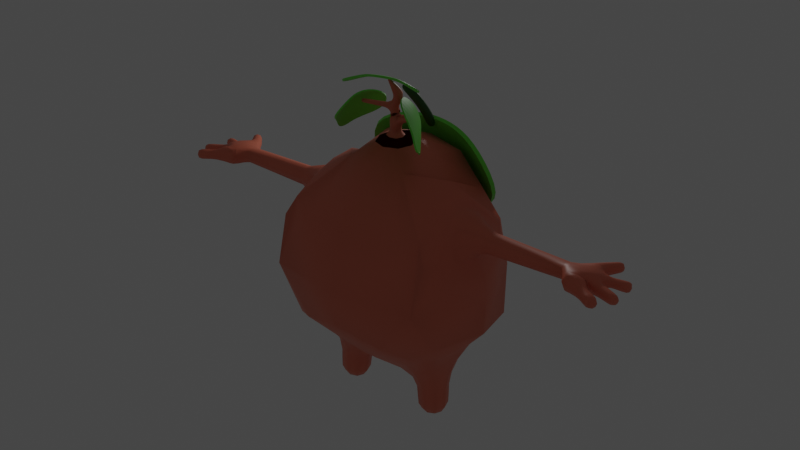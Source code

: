 # Source: char8.blend  (saved by Blender 3.3.6; exported with 4.5.12 LTS)
import bpy
from mathutils import Matrix  # noqa: F401  (used for matrix-valued properties, if any)

bpy.ops.wm.read_factory_settings(use_empty=True)
scene = bpy.context.scene
scene.name = 'Scene'

# ---- collections
col_collection = bpy.data.collections.new('Collection'); scene.collection.children.link(col_collection)

# ---- materials (node trees are filled in below, after node groups)
mat_material = bpy.data.materials.new('Material')
mat_material.alpha_threshold = 0.0
mat_material.use_transparent_shadow = False
mat_material.roughness = 0.5
mat_material.line_color = (0.0, 0.0, 0.0, 1.0)
mat_material_002 = bpy.data.materials.new('Material.002')
mat_material_002.use_transparent_shadow = False
mat_material_003 = bpy.data.materials.new('Material.003')
mat_material_003.use_transparent_shadow = False
mat_material_001 = bpy.data.materials.new('Material.001')
mat_material_001.use_transparent_shadow = False

# ---- material node trees
mat_material.use_nodes = True; mat_material.node_tree.nodes.clear()
_N = mat_material.node_tree.nodes; _L = mat_material.node_tree.links
n0 = _N.new('ShaderNodeOutputMaterial'); n0.name = 'Material Output'; n0.location = (300, 300)
n1 = _N.new('ShaderNodeBsdfPrincipled'); n1.name = 'Principled BSDF'; n1.location = (10, 300)
n1.distribution = 'GGX'
n1.subsurface_method = 'RANDOM_WALK_SKIN'
n1.inputs[0].default_value = (0.8, 0.2009, 0.1176, 1.0)
n1.inputs[3].default_value = 1.45
n1.inputs[27].default_value = (0.0, 0.0, 0.0, 1.0)
n1.inputs[28].default_value = 1.0
_L.new(n1.outputs[0], n0.inputs[0])
n0.is_active_output = True
mat_material_002.use_nodes = True; mat_material_002.node_tree.nodes.clear()
_N = mat_material_002.node_tree.nodes; _L = mat_material_002.node_tree.links
n0 = _N.new('ShaderNodeBsdfPrincipled'); n0.name = 'Principled BSDF'; n0.location = (10, 300)
n0.distribution = 'GGX'
n0.subsurface_method = 'RANDOM_WALK_SKIN'
n0.inputs[0].default_value = (0.171, 0.8, 0.05862, 1.0)
n0.inputs[3].default_value = 1.45
n0.inputs[27].default_value = (0.0, 0.0, 0.0, 1.0)
n0.inputs[28].default_value = 1.0
n1 = _N.new('ShaderNodeOutputMaterial'); n1.name = 'Material Output'; n1.location = (300, 300)
_L.new(n0.outputs[0], n1.inputs[0])
n1.is_active_output = True
mat_material_003.use_nodes = True; mat_material_003.node_tree.nodes.clear()
_N = mat_material_003.node_tree.nodes; _L = mat_material_003.node_tree.links
n0 = _N.new('ShaderNodeBsdfPrincipled'); n0.name = 'Principled BSDF'; n0.location = (10, 300)
n0.distribution = 'GGX'
n0.subsurface_method = 'RANDOM_WALK_SKIN'
n0.inputs[0].default_value = (0.01256, 0.09382, 0.001231, 1.0)
n0.inputs[3].default_value = 1.45
n0.inputs[27].default_value = (0.0, 0.0, 0.0, 1.0)
n0.inputs[28].default_value = 1.0
n1 = _N.new('ShaderNodeOutputMaterial'); n1.name = 'Material Output'; n1.location = (300, 300)
_L.new(n0.outputs[0], n1.inputs[0])
n1.is_active_output = True
mat_material_001.use_nodes = True; mat_material_001.node_tree.nodes.clear()
_N = mat_material_001.node_tree.nodes; _L = mat_material_001.node_tree.links
n0 = _N.new('ShaderNodeBsdfPrincipled'); n0.name = 'Principled BSDF'; n0.location = (10, 300)
n0.distribution = 'GGX'
n0.subsurface_method = 'RANDOM_WALK_SKIN'
n0.inputs[0].default_value = (0.0, 0.0, 0.0, 1.0)
n0.inputs[3].default_value = 1.45
n0.inputs[27].default_value = (0.0, 0.0, 0.0, 1.0)
n0.inputs[28].default_value = 1.0
n1 = _N.new('ShaderNodeOutputMaterial'); n1.name = 'Material Output'; n1.location = (300, 300)
_L.new(n0.outputs[0], n1.inputs[0])
n1.is_active_output = True

# ---- world
world_world = bpy.data.worlds.new('World'); scene.world = world_world
world_world.use_nodes = True; world_world.node_tree.nodes.clear()
_N = world_world.node_tree.nodes; _L = world_world.node_tree.links
n0 = _N.new('ShaderNodeOutputWorld'); n0.name = 'World Output'; n0.location = (300, 300)
n1 = _N.new('ShaderNodeBackground'); n1.name = 'Background'; n1.location = (10, 300)
n1.inputs[0].default_value = (0.05088, 0.05088, 0.05088, 1.0)
_L.new(n1.outputs[0], n0.inputs[0])
n0.is_active_output = True
world_world.color = (0.05088, 0.05088, 0.05088)
world_world.use_sun_shadow = False
world_world.sun_shadow_jitter_overblur = 0.0

# ---- lights
light_point = bpy.data.lights.new('Point', 'POINT')
light_point.transmission_factor = 0.0
light_point.energy = 140.4
light_point.shadow_soft_size = 0.25
light_point.shadow_maximum_resolution = 0.006
light_point.use_absolute_resolution = True

# ---- meshes
me_cube = bpy.data.meshes.new('Cube')
me_cube.from_pydata([(0.661, 0.1039, -1.063), (0.6593, -0.146, -1.056), (0.9089, -0.1473, -1.042), (0.9106, 0.1026, -1.049), (2.887, 0.103, 2.003), (2.89, -0.1065, 2.005), (2.886, -0.1173, 2.178), (2.905, 0.07086, 2.186), (1.72, 0.1123, 1.967), (1.72, -0.1123, 1.967), (1.722, -0.1123, 2.192), (1.722, 0.1123, 2.192), (0.5298, 0.199, -0.5142), (0.5278, -0.2092, -0.5074), (0.9489, -0.2112, -0.4408), (0.9512, 0.197, -0.4477), (0.139, 0.6515, -0.1451), (0.139, -0.6061, -0.1232), (1.179, -0.4567, 0.1858), (1.182, 0.5139, 0.1677), (1.306, 1.014, 1.197), (1.244, -1.145, 1.221), (0.6681, 0.6505, 2.938), (0.4736, -0.4085, 2.893), (3.33, -0.148, 1.978), (3.037, -0.233, 1.985), (3.045, -0.2525, 2.24), (3.29, -0.05839, 2.237), (3.438, -0.04789, 2.014), (3.332, -0.1971, 2.17), (3.422, -0.06258, 2.159), (3.406, 0.1856, 2.008), (3.437, 0.05694, 2.002), (3.445, 0.06093, 2.129), (3.414, 0.1889, 2.112), (3.086, 0.2407, 1.985), (3.282, 0.2167, 1.989), (3.286, 0.2301, 2.156), (3.11, 0.259, 2.164), (3.38, -0.3282, 2.041), (3.296, -0.4234, 2.042), (3.3, -0.4208, 2.172), (3.384, -0.3254, 2.169), (3.616, -0.4854, 2.047), (3.569, -0.5668, 2.05), (3.573, -0.5659, 2.144), (3.62, -0.4846, 2.141), (3.763, -0.2009, 2.023), (3.738, -0.274, 2.022), (3.742, -0.2762, 2.099), (3.766, -0.2031, 2.1), (3.69, 0.2567, 1.988), (3.713, 0.1765, 1.989), (3.721, 0.1792, 2.072), (3.698, 0.2593, 2.071), (3.376, 0.5819, 2.045), (3.432, 0.5337, 2.046), (3.429, 0.5319, 2.12), (3.373, 0.5801, 2.119), (0.6067, 0.1528, -0.8285), (0.6044, -0.1804, -0.8192), (0.9373, -0.1822, -0.8038), (0.9396, 0.151, -0.8131), (1.416, 0.382, 1.777), (1.1, -0.3646, 1.723), (1.127, -0.4261, 2.439), (1.139, 0.355, 2.403), (3.511, -0.4107, 2.039), (3.451, -0.5123, 2.042), (3.456, -0.5111, 2.16), (3.516, -0.4096, 2.157), (3.545, -0.107, 2.015), (3.504, -0.2147, 2.012), (3.509, -0.2181, 2.13), (3.55, -0.1102, 2.132), (3.673, -0.1544, 2.013), (3.639, -0.2566, 2.012), (3.644, -0.2597, 2.119), (3.678, -0.1575, 2.121), (3.503, 0.2106, 2.0), (3.531, 0.1159, 2.0), (3.54, 0.1191, 2.098), (3.512, 0.2137, 2.098), (3.604, 0.2436, 1.985), (3.634, 0.1417, 1.986), (3.643, 0.1451, 2.091), (3.614, 0.247, 2.091), (3.223, 0.4404, 2.011), (3.322, 0.3666, 2.012), (3.318, 0.3646, 2.137), (3.219, 0.4384, 2.136), (3.31, 0.5314, 2.024), (3.393, 0.4607, 2.026), (3.389, 0.458, 2.134), (3.306, 0.5288, 2.133), (3.292, -0.2348, 2.012), (3.102, -0.3375, 2.008), (3.105, -0.3293, 2.218), (3.294, -0.2273, 2.207), (1.323, 0.2681, 2.284), (1.323, -0.2568, 2.288), (1.416, -0.3252, 1.79), (1.287, -0.7167, 0.506), (1.598, 0.07834, 1.073), (1.318, 0.03121, 0.2401), (1.377, 0.8849, 0.4414), (0.7808, 0.6886, 0.005395), (0.6928, 1.334, 0.1116), (-7.451e-09, 1.693, 1.198), (0.0, -1.402, 1.308), (0.6926, -1.137, 0.5105), (0.7784, -0.6409, 0.02843), (0.7327, 1.24, 1.685), (1.253, 0.8638, 1.974), (0.0, 0.8201, 2.97), (0.9172, 0.1322, 2.719), (0.5499, 0.2641, 2.96), (0.0, -0.587, 2.893), (3.011, 0.1499, 2.171), (1.28, -0.9288, 1.928), (1.081, -0.0688, 2.547), (0.9957, -0.4564, 2.539), (0.846, -0.9925, 2.024), (1.37, -0.4065, 2.041), (1.513, -0.009894, 1.77), (1.37, 0.4406, 2.029), (2.888, 0.1399, 2.086), (3.071, 0.3021, 2.072), (2.979, 0.1525, 1.997), (3.06, -0.001392, 1.958), (1.306, 0.001418, 2.38), (2.962, -0.1601, 2.001), (2.888, -0.001935, 1.973), (2.89, -0.1466, 2.092), (2.882, -0.03609, 2.211), (2.954, -0.187, 2.2), (2.985, -0.07992, 2.237), (3.173, -0.1522, 2.252), (1.47, -0.6098, 1.594), (3.175, 0.07516, 2.222), (3.306, 0.2545, 2.069), (3.19, 0.2192, 1.966), (3.206, 0.2545, 2.182), (3.296, 0.09099, 2.205), (1.198, -0.3298, 2.385), (1.417, 0.6773, 1.58), (3.001, -0.2924, 2.111), (3.285, 0.04046, 1.965), (3.171, -0.1797, 1.955), (3.354, -0.1962, 2.075), (1.182, 0.377, 2.286), (3.203, -0.2339, 2.235), (3.374, -0.1432, 2.186), (3.355, -0.09892, 2.214), (3.43, -0.00199, 2.141), (3.386, -0.0005708, 2.191), (3.43, 0.1281, 2.138), (3.353, 0.19, 2.132), (3.405, 0.2103, 2.059), (3.349, 0.1847, 2.003), (3.42, 0.123, 1.987), (3.384, -0.01573, 1.978), (3.406, -0.09719, 1.982), (3.427, -0.002866, 2.012), (3.448, -0.0303, 2.079), (3.458, 0.0585, 2.062), (3.2, -0.2768, 2.25), (3.068, -0.3526, 2.114), (3.197, -0.2876, 1.972), (3.329, -0.2118, 2.109), (3.066, -0.3084, 2.225), (3.287, -0.2112, 2.193), (3.062, -0.3126, 1.999), (3.283, -0.2114, 1.998), (3.6, -0.5311, 2.038), (3.573, -0.5804, 2.097), (3.605, -0.53, 2.153), (3.632, -0.4807, 2.094), (0.6338, -0.02141, -1.078), (0.7849, -0.1745, -1.065), (0.9381, -0.02298, -1.061), (0.787, 0.1301, -1.074), (3.774, -0.1965, 2.061), (3.761, -0.2422, 2.107), (3.744, -0.2852, 2.06), (3.757, -0.2395, 2.014), (3.697, 0.2687, 2.029), (3.716, 0.2213, 2.08), (3.726, 0.1706, 2.03), (3.707, 0.218, 1.979), (3.373, 0.5904, 2.082), (3.405, 0.5602, 2.128), (3.44, 0.5322, 2.083), (3.408, 0.5624, 2.038), (0.6219, 0.1412, -0.9769), (0.6197, -0.1777, -0.9676), (0.5431, -0.01349, -0.8268), (0.9383, -0.1794, -0.9505), (0.7705, -0.2438, -0.8098), (0.9405, 0.1396, -0.9597), (1.001, -0.01595, -0.8056), (0.7735, 0.2144, -0.8225), (0.5905, 0.1621, -0.6686), (0.5883, -0.1805, -0.6603), (0.4499, -0.004708, -0.5233), (0.9324, -0.1824, -0.6429), (0.738, -0.2867, -0.4728), (0.9346, 0.1602, -0.6511), (1.029, -0.007438, -0.4317), (0.7409, 0.2746, -0.4822), (1.522, 0.1852, 1.907), (1.72, 0.0, 1.925), (1.522, -0.1781, 1.908), (1.721, -0.1544, 2.08), (1.514, -0.1696, 2.245), (1.722, 0.0, 2.234), (1.514, 0.171, 2.245), (1.721, 0.1544, 2.08), (0.3806, 0.3053, -0.3666), (0.3791, -0.3052, -0.3596), (0.139, 0.002681, -0.3453), (1.014, -0.2955, -0.1633), (1.017, 0.2954, -0.1705), (0.2108, 0.2225, 3.15), (0.2084, -0.1701, 3.106), (3.328, -0.2768, 2.028), (3.337, -0.3763, 2.017), (3.191, -0.3753, 2.026), (3.283, -0.44, 2.108), (3.195, -0.3697, 2.196), (3.343, -0.3726, 2.195), (3.331, -0.2709, 2.193), (3.398, -0.309, 2.105), (3.442, -0.3719, 2.043), (3.48, -0.4617, 2.019), (3.381, -0.4687, 2.046), (3.442, -0.5307, 2.102), (3.385, -0.4674, 2.162), (3.487, -0.4602, 2.181), (3.447, -0.3706, 2.158), (3.525, -0.3911, 2.097), (3.579, -0.4506, 2.037), (3.52, -0.5522, 2.04), (3.525, -0.5511, 2.158), (3.584, -0.4495, 2.154), (3.481, -0.08128, 2.015), (3.523, -0.1602, 1.992), (3.427, -0.1897, 2.004), (3.499, -0.2366, 2.07), (3.431, -0.1972, 2.137), (3.53, -0.1648, 2.153), (3.484, -0.08601, 2.139), (3.555, -0.0884, 2.074), (3.61, -0.131, 2.015), (3.655, -0.2049, 1.992), (3.574, -0.2365, 2.013), (3.635, -0.2773, 2.065), (3.579, -0.2397, 2.125), (3.662, -0.2092, 2.14), (3.615, -0.1342, 2.126), (3.682, -0.1368, 2.067), (3.731, -0.178, 2.013), (3.699, -0.2728, 2.012), (3.704, -0.2757, 2.112), (3.736, -0.1809, 2.113), (3.456, 0.1961, 2.006), (3.515, 0.1627, 1.982), (3.484, 0.1006, 2.005), (3.541, 0.09977, 2.049), (3.493, 0.1038, 2.104), (3.528, 0.167, 2.116), (3.465, 0.1992, 2.102), (3.503, 0.2299, 2.049), (3.552, 0.2267, 1.993), (3.617, 0.192, 1.966), (3.581, 0.1285, 1.993), (3.644, 0.1243, 2.039), (3.59, 0.1317, 2.095), (3.631, 0.1967, 2.111), (3.562, 0.2299, 2.095), (3.603, 0.2644, 2.038), (3.655, 0.2576, 1.981), (3.684, 0.157, 1.981), (3.694, 0.1603, 2.086), (3.665, 0.261, 2.085), (3.165, 0.3729, 2.002), (3.273, 0.4039, 1.988), (3.288, 0.3115, 2.004), (3.339, 0.3518, 2.075), (3.286, 0.313, 2.141), (3.268, 0.4011, 2.16), (3.165, 0.375, 2.14), (3.202, 0.4532, 2.073), (3.269, 0.4896, 2.018), (3.352, 0.4966, 2.005), (3.358, 0.4147, 2.019), (3.406, 0.4461, 2.08), (3.354, 0.412, 2.136), (3.347, 0.4929, 2.154), (3.265, 0.4869, 2.134), (3.293, 0.5434, 2.078), (3.348, 0.5668, 2.032), (3.422, 0.5034, 2.033), (3.418, 0.5009, 2.131), (3.344, 0.5644, 2.129), (3.422, -0.2135, 2.07), (3.455, -0.1345, 1.987), (1.052, 1.06, 0.2533), (0.0, 1.356, -0.1037), (3.594, -0.4314, 2.095), (3.556, -0.5006, 2.178), (6.065e-08, -1.32, 0.7257), (1.041, -0.9208, 0.3727), (3.512, -0.5713, 2.099), (3.549, -0.5021, 2.016), (3.456, -0.3531, 2.1), (3.417, -0.4188, 2.182), (3.371, -0.4862, 2.105), (3.411, -0.4206, 2.023), (3.355, -0.2553, 2.11), (3.263, -0.3192, 2.226), (3.167, -0.391, 2.111), (3.259, -0.3271, 1.995), (1.018, -0.1629, 2.628), (1.126, -0.8301, 2.23), (0.0001116, -0.2507, 3.106), (0.2964, 0.02744, 3.117), (0.0, 0.3546, 3.169), (0.7115, 0.4059, -0.2681), (1.127, -2.102e-05, -0.1308), (2.939, -0.1067, 2.228), (0.7086, -0.4058, -0.2586), (0.2712, -0.0009219, -0.4076), (3.226, 0.1389, 2.209), (1.518, 0.2441, 2.076), (1.512, 0.0001772, 2.308), (1.518, -0.2398, 2.077), (1.523, 0.004076, 1.844), (3.399, -0.03948, 2.19), (3.402, -0.04513, 1.984), (0.763, 0.2254, -0.6614), (0.998, -0.01148, -0.6437), (0.7599, -0.2457, -0.6501), (0.5249, -0.008829, -0.6677), (0.7817, 0.2003, -0.9717), (0.9994, -0.02026, -0.9535), (0.7787, -0.2385, -0.959), (0.561, -0.01798, -0.9772), (1.022, 0.7356, 2.424), (3.414, 0.5707, 2.083), (3.724, 0.2233, 2.028), (3.773, -0.2456, 2.06), (1.577, 0.09575, 0.5336), (1.151, 0.01818, 2.448), (1.323, 0.7481, 1.932), (1.592, 0.05678, 1.494), (3.324, -0.1956, 2.093), (0.0, -1.214, 2.2), (1.39e-05, 1.262, 2.032), (3.172, -0.2606, 1.96), (3.024, -0.3311, 2.114), (3.179, -0.2585, 2.248), (0.7879, -0.02326, -1.106), (3.079, -0.009326, 2.233), (3.174, 0.01365, 1.956), (1.357, -0.6534, 1.961), (2.957, -0.2174, 2.101), (2.984, 0.2086, 2.079), (2.971, -0.004691, 1.967), (3.369, 0.09567, 2.174), (3.362, 0.08333, 1.978), (3.277, -0.1734, 2.228), (3.348, 0.2217, 2.065), (3.44, 0.01449, 2.071), (3.62, -0.5407, 2.095), (3.457, -0.1436, 2.162), (3.492, -0.06281, 2.078), (3.591, -0.1831, 1.993), (3.57, -0.2579, 2.068), (3.598, -0.1876, 2.146), (3.619, -0.1128, 2.071), (3.715, -0.2251, 1.994), (3.696, -0.2922, 2.062), (3.721, -0.229, 2.131), (3.74, -0.1619, 2.064), (3.468, 0.1476, 1.988), (3.495, 0.08602, 2.055), (3.481, 0.1519, 2.121), (3.455, 0.2155, 2.054), (3.565, 0.1769, 1.974), (3.591, 0.1117, 2.044), (3.578, 0.1815, 2.114), (3.552, 0.2467, 2.044), (3.668, 0.2069, 1.961), (3.695, 0.1399, 2.034), (3.682, 0.2115, 2.105), (3.655, 0.2785, 2.033), (3.228, 0.34, 1.978), (3.309, 0.3036, 2.072), (3.226, 0.3439, 2.166), (3.143, 0.3887, 2.07), (3.315, 0.4527, 1.997), (3.373, 0.3993, 2.078), (3.309, 0.4489, 2.157), (3.251, 0.5023, 2.076), (3.386, 0.536, 2.014), (3.434, 0.4907, 2.082), (3.381, 0.5327, 2.148), (3.332, 0.578, 2.081), (2.302, -0.01804, 2.222), (2.313, 0.09159, 2.189), (2.304, -0.1148, 2.185), (2.306, -0.1505, 2.086), (2.305, -0.1094, 1.986), (2.304, -0.0009677, 1.949), (2.304, 0.1077, 1.985), (2.305, 0.1472, 2.083), (0.0, 0.6515, -0.1451), (0.0, -0.6061, -0.1232), (0.0, 0.002681, -0.3453)], [], [(72, 248, 305, 247), (248, 73, 249, 305), (305, 249, 29, 149), (247, 305, 149, 24), (71, 246, 306, 245), (246, 72, 247, 306), (306, 247, 24, 162), (245, 306, 162, 28), (19, 106, 307, 105), (16, 107, 307, 106), (20, 105, 307, 107), (20, 107, 308, 108), (46, 177, 309, 244), (177, 43, 241, 309), (309, 241, 67, 240), (244, 309, 240, 70), (45, 176, 310, 243), (176, 46, 244, 310), (310, 244, 70, 238), (243, 310, 238, 69), (21, 109, 311, 110), (17, 111, 312, 110), (18, 102, 312, 111), (21, 110, 312, 102), (44, 175, 313, 242), (175, 45, 243, 313), (313, 243, 69, 236), (242, 313, 236, 68), (43, 174, 314, 241), (174, 44, 242, 314), (314, 242, 68, 234), (241, 314, 234, 67), (70, 240, 315, 239), (240, 67, 233, 315), (315, 233, 39, 232), (239, 315, 232, 42), (69, 238, 316, 237), (238, 70, 239, 316), (316, 239, 42, 230), (237, 316, 230, 41), (68, 236, 317, 235), (236, 69, 237, 317), (317, 237, 41, 228), (235, 317, 228, 40), (67, 234, 318, 233), (234, 68, 235, 318), (318, 235, 40, 226), (233, 318, 226, 39), (42, 232, 319, 231), (232, 39, 225, 319), (319, 225, 95, 169), (231, 319, 169, 98), (41, 230, 320, 229), (230, 42, 231, 320), (320, 231, 98, 166), (229, 320, 166, 97), (40, 228, 321, 227), (228, 41, 229, 321), (321, 229, 97, 167), (227, 321, 167, 96), (39, 226, 322, 225), (226, 40, 227, 322), (322, 227, 96, 168), (225, 322, 168, 95), (23, 121, 323, 115), (65, 120, 323, 121), (66, 115, 323, 120), (65, 121, 324, 119), (23, 122, 324, 121), (21, 119, 324, 122), (224, 325, 117, 23), (326, 224, 23, 116), (223, 326, 116, 22), (327, 223, 22, 114), (15, 209, 328, 222), (209, 12, 218, 328), (328, 218, 16, 106), (222, 328, 106, 19), (14, 208, 329, 221), (208, 15, 222, 329), (329, 222, 19, 104), (221, 329, 104, 18), (6, 135, 330, 134), (26, 136, 330, 135), (7, 134, 330, 136), (13, 206, 331, 219), (206, 14, 221, 331), (331, 221, 18, 111), (219, 331, 111, 17), (12, 204, 332, 218), (204, 13, 219, 332), (332, 219, 17, 220), (218, 332, 220, 16), (27, 143, 333, 139), (37, 142, 333, 143), (38, 139, 333, 142), (11, 217, 334, 216), (217, 8, 210, 334), (334, 210, 63, 125), (216, 334, 125, 99), (10, 215, 335, 214), (215, 11, 216, 335), (335, 216, 99, 130), (214, 335, 130, 100), (9, 213, 336, 212), (213, 10, 214, 336), (336, 214, 100, 123), (212, 336, 123, 101), (8, 211, 337, 210), (211, 9, 212, 337), (337, 212, 101, 124), (210, 337, 124, 63), (134, 409, 411, 6), (4, 415, 416, 126), (133, 412, 413, 5), (126, 416, 410, 7), (132, 414, 415, 4), (7, 410, 409, 134), (5, 413, 414, 132), (6, 411, 412, 133), (30, 154, 338, 153), (33, 155, 338, 154), (27, 153, 338, 155), (32, 163, 339, 161), (28, 162, 339, 163), (24, 161, 339, 162), (62, 201, 340, 207), (201, 59, 202, 340), (340, 202, 12, 209), (207, 340, 209, 15), (61, 200, 341, 205), (200, 62, 207, 341), (341, 207, 15, 208), (205, 341, 208, 14), (60, 198, 342, 203), (198, 61, 205, 342), (342, 205, 14, 206), (203, 342, 206, 13), (59, 196, 343, 202), (196, 60, 203, 343), (343, 203, 13, 204), (202, 343, 204, 12), (3, 181, 344, 199), (181, 0, 194, 344), (344, 194, 59, 201), (199, 344, 201, 62), (2, 180, 345, 197), (180, 3, 199, 345), (345, 199, 62, 200), (197, 345, 200, 61), (1, 179, 346, 195), (179, 2, 197, 346), (346, 197, 61, 198), (195, 346, 198, 60), (0, 178, 347, 194), (178, 1, 195, 347), (347, 195, 60, 196), (194, 347, 196, 59), (23, 115, 348, 116), (115, 66, 113, 348), (348, 113, 20, 112), (116, 348, 112, 22), (58, 191, 349, 190), (191, 57, 192, 349), (349, 192, 56, 193), (190, 349, 193, 55), (54, 187, 350, 186), (187, 53, 188, 350), (350, 188, 52, 189), (186, 350, 189, 51), (50, 183, 351, 182), (183, 49, 184, 351), (351, 184, 48, 185), (182, 351, 185, 47), (18, 104, 352, 102), (104, 19, 105, 352), (352, 105, 20, 103), (102, 352, 103, 21), (65, 144, 353, 120), (144, 100, 130, 353), (353, 130, 99, 150), (120, 353, 150, 66), (66, 150, 354, 113), (150, 99, 125, 354), (354, 125, 63, 145), (113, 354, 145, 20), (20, 145, 355, 103), (145, 63, 124, 355), (355, 124, 101, 138), (103, 355, 138, 21), (29, 171, 356, 149), (171, 98, 169, 356), (356, 169, 95, 173), (149, 356, 173, 24), (23, 117, 357, 122), (122, 357, 109, 21), (358, 114, 22, 112), (108, 358, 112, 20), (24, 173, 359, 148), (173, 95, 168, 359), (359, 168, 96, 172), (148, 359, 172, 25), (25, 172, 360, 146), (172, 96, 167, 360), (360, 167, 97, 170), (146, 360, 170, 26), (26, 170, 361, 151), (170, 97, 166, 361), (361, 166, 98, 171), (151, 361, 171, 29), (3, 180, 362, 181), (180, 2, 179, 362), (362, 179, 1, 178), (181, 362, 178, 0), (27, 139, 363, 137), (139, 38, 118, 363), (363, 118, 7, 136), (137, 363, 136, 26), (36, 147, 364, 141), (147, 24, 148, 364), (364, 148, 25, 129), (141, 364, 129, 35), (21, 138, 365, 119), (138, 101, 123, 365), (365, 123, 100, 144), (119, 365, 144, 65), (6, 133, 366, 135), (133, 5, 131, 366), (366, 131, 25, 146), (135, 366, 146, 26), (38, 127, 367, 118), (127, 35, 128, 367), (367, 128, 4, 126), (118, 367, 126, 7), (25, 131, 368, 129), (131, 5, 132, 368), (368, 132, 4, 128), (129, 368, 128, 35), (34, 157, 369, 156), (157, 37, 143, 369), (369, 143, 27, 155), (156, 369, 155, 33), (32, 161, 370, 160), (161, 24, 147, 370), (370, 147, 36, 159), (160, 370, 159, 31), (29, 152, 371, 151), (152, 30, 153, 371), (371, 153, 27, 137), (151, 371, 137, 26), (34, 158, 372, 157), (158, 31, 159, 372), (372, 159, 36, 140), (157, 372, 140, 37), (28, 163, 373, 164), (163, 32, 165, 373), (373, 165, 33, 154), (164, 373, 154, 30), (46, 176, 374, 177), (176, 45, 175, 374), (374, 175, 44, 174), (177, 374, 174, 43), (73, 250, 375, 249), (250, 74, 251, 375), (375, 251, 30, 152), (249, 375, 152, 29), (74, 252, 376, 251), (252, 71, 245, 376), (376, 245, 28, 164), (251, 376, 164, 30), (75, 254, 377, 253), (254, 76, 255, 377), (377, 255, 72, 246), (253, 377, 246, 71), (76, 256, 378, 255), (256, 77, 257, 378), (378, 257, 73, 248), (255, 378, 248, 72), (77, 258, 379, 257), (258, 78, 259, 379), (379, 259, 74, 250), (257, 379, 250, 73), (78, 260, 380, 259), (260, 75, 253, 380), (380, 253, 71, 252), (259, 380, 252, 74), (47, 185, 381, 261), (185, 48, 262, 381), (381, 262, 76, 254), (261, 381, 254, 75), (48, 184, 382, 262), (184, 49, 263, 382), (382, 263, 77, 256), (262, 382, 256, 76), (49, 183, 383, 263), (183, 50, 264, 383), (383, 264, 78, 258), (263, 383, 258, 77), (50, 182, 384, 264), (182, 47, 261, 384), (384, 261, 75, 260), (264, 384, 260, 78), (79, 266, 385, 265), (266, 80, 267, 385), (385, 267, 32, 160), (265, 385, 160, 31), (80, 268, 386, 267), (268, 81, 269, 386), (386, 269, 33, 165), (267, 386, 165, 32), (81, 270, 387, 269), (270, 82, 271, 387), (387, 271, 34, 156), (269, 387, 156, 33), (82, 272, 388, 271), (272, 79, 265, 388), (388, 265, 31, 158), (271, 388, 158, 34), (83, 274, 389, 273), (274, 84, 275, 389), (389, 275, 80, 266), (273, 389, 266, 79), (84, 276, 390, 275), (276, 85, 277, 390), (390, 277, 81, 268), (275, 390, 268, 80), (85, 278, 391, 277), (278, 86, 279, 391), (391, 279, 82, 270), (277, 391, 270, 81), (86, 280, 392, 279), (280, 83, 273, 392), (392, 273, 79, 272), (279, 392, 272, 82), (51, 189, 393, 281), (189, 52, 282, 393), (393, 282, 84, 274), (281, 393, 274, 83), (52, 188, 394, 282), (188, 53, 283, 394), (394, 283, 85, 276), (282, 394, 276, 84), (53, 187, 395, 283), (187, 54, 284, 395), (395, 284, 86, 278), (283, 395, 278, 85), (54, 186, 396, 284), (186, 51, 281, 396), (396, 281, 83, 280), (284, 396, 280, 86), (87, 286, 397, 285), (286, 88, 287, 397), (397, 287, 36, 141), (285, 397, 141, 35), (88, 288, 398, 287), (288, 89, 289, 398), (398, 289, 37, 140), (287, 398, 140, 36), (89, 290, 399, 289), (290, 90, 291, 399), (399, 291, 38, 142), (289, 399, 142, 37), (90, 292, 400, 291), (292, 87, 285, 400), (400, 285, 35, 127), (291, 400, 127, 38), (91, 294, 401, 293), (294, 92, 295, 401), (401, 295, 88, 286), (293, 401, 286, 87), (92, 296, 402, 295), (296, 93, 297, 402), (402, 297, 89, 288), (295, 402, 288, 88), (93, 298, 403, 297), (298, 94, 299, 403), (403, 299, 90, 290), (297, 403, 290, 89), (94, 300, 404, 299), (300, 91, 293, 404), (404, 293, 87, 292), (299, 404, 292, 90), (55, 193, 405, 301), (193, 56, 302, 405), (405, 302, 92, 294), (301, 405, 294, 91), (56, 192, 406, 302), (192, 57, 303, 406), (406, 303, 93, 296), (302, 406, 296, 92), (57, 191, 407, 303), (191, 58, 304, 407), (407, 304, 94, 298), (303, 407, 298, 93), (58, 190, 408, 304), (190, 55, 301, 408), (408, 301, 91, 300), (304, 408, 300, 94), (413, 9, 211, 414), (415, 8, 217, 416), (411, 10, 213, 412), (414, 211, 8, 415), (410, 11, 215, 409), (412, 213, 9, 413), (416, 217, 11, 410), (409, 215, 10, 411), (16, 220, 419, 417), (220, 17, 418, 419), (16, 417, 308, 107), (17, 110, 311, 418)])
me_cube.polygons.foreach_set('use_smooth', [True] * 410)
me_cube.materials.append(mat_material)
me_cube.use_mirror_vertex_groups = False
me_cube.update()
me_plane = bpy.data.meshes.new('Plane')
me_plane.from_pydata([(-0.9851, -0.7207, -0.2689), (-0.4453, 0.9061, -0.01125), (0.0, -0.8266, 5.816e-07), (0.0, 1.442, -5.276e-09), (-1.205, 0.1816, -0.2978), (0.0, 0.2212, -2.638e-09), (-0.2557, 1.269, -0.01129), (-0.4343, -0.749, -0.00165), (-0.5328, 0.2014, 0.000825)], [], [(8, 5, 3, 6), (7, 2, 5, 8), (0, 7, 8, 4), (4, 8, 6, 1)])
_uv = me_plane.uv_layers.new(name='UVMap')
_uv.uv.foreach_set('vector', [0.25, 0.5, 0.5, 0.5, 0.5, 1.0, 0.25, 1.0, 0.25, 0.0, 0.5, 0.0, 0.5, 0.5, 0.25, 0.5, 0.0, 0.0, 0.25, 0.0, 0.25, 0.5, 0.0, 0.5, 0.0, 0.5, 0.25, 0.5, 0.25, 1.0, 0.0, 1.0])
me_plane.materials.append(mat_material_002)
me_plane.update()
me_plane_001 = bpy.data.meshes.new('Plane.001')
me_plane_001.from_pydata([(-1.0, -1.218, 0.2335), (1.0, -1.218, 0.2335), (-1.0, -0.06407, 0.2335), (1.0, -0.06407, 0.2335), (-2.504, -3.07, 0.1463), (-0.6047, -3.344, 0.1252), (-5.145, -3.882, 0.2425), (-3.246, -4.155, 0.2215)], [], [(0, 1, 3, 2), (1, 0, 4, 5), (5, 4, 6, 7)])
_uv = me_plane_001.uv_layers.new(name='UVMap')
_uv.uv.foreach_set('vector', [0.0, 0.0, 1.0, 0.0, 1.0, 1.0, 0.0, 1.0, 1.0, 0.0, 0.0, 0.0, 0.0, 0.0, 1.0, 0.0, 1.0, 0.0, 0.0, 0.0, 0.0, 0.0, 1.0, 0.0])
me_plane_001.materials.append(mat_material_003)
me_plane_001.update()
me_circle = bpy.data.meshes.new('Circle')
me_circle.from_pydata([(0.5401, -0.004568, 1.387), (0.5128, -0.005881, 1.39), (0.4863, -0.01252, 1.392), (0.4616, -0.02423, 1.395), (0.4397, -0.04056, 1.397), (0.4213, -0.06088, 1.399), (0.4072, -0.08442, 1.4), (0.398, -0.1103, 1.401), (0.3939, -0.1374, 1.402), (0.3952, -0.1648, 1.402), (0.4018, -0.1915, 1.401), (0.4134, -0.2163, 1.399), (0.4297, -0.2384, 1.398), (0.4499, -0.2569, 1.395), (0.4733, -0.271, 1.393), (0.499, -0.2803, 1.39), (0.526, -0.2844, 1.387), (0.5533, -0.2831, 1.384), (0.5798, -0.2764, 1.382), (0.6045, -0.2647, 1.379), (0.6264, -0.2484, 1.377), (0.6448, -0.2281, 1.375), (0.6589, -0.2045, 1.374), (0.6681, -0.1787, 1.373), (0.6722, -0.1515, 1.372), (0.6709, -0.1241, 1.372), (0.6643, -0.09745, 1.373), (0.6526, -0.07261, 1.375), (0.6364, -0.05053, 1.376), (0.6162, -0.03206, 1.378), (0.5928, -0.01792, 1.381), (0.5671, -0.008632, 1.384)], [], [(1, 2, 3, 4, 5, 6, 7, 8, 9, 10, 11, 12, 13, 14, 15, 16, 17, 18, 19, 20, 21, 22, 23, 24, 25, 26, 27, 28, 29, 30, 31, 0)])
_uv = me_circle.uv_layers.new(name='UVMap')
_uv.uv.foreach_set('vector', [0.0, 0.0, 0.0, 0.0, 0.0, 0.0, 0.0, 0.0, 0.0, 0.0, 0.0, 0.0, 0.0, 0.0, 0.0, 0.0, 0.0, 0.0, 0.0, 0.0, 0.0, 0.0, 0.0, 0.0, 0.0, 0.0, 0.0, 0.0, 0.0, 0.0, 0.0, 0.0, 0.0, 0.0, 0.0, 0.0, 0.0, 0.0, 0.0, 0.0, 0.0, 0.0, 0.0, 0.0, 0.0, 0.0, 0.0, 0.0, 0.0, 0.0, 0.0, 0.0, 0.0, 0.0, 0.0, 0.0, 0.0, 0.0, 0.0, 0.0, 0.0, 0.0, 0.0, 0.0])
me_circle.materials.append(mat_material_001)
me_circle.update()
me_plane_002 = bpy.data.meshes.new('Plane.002')
me_plane_002.from_pydata([(-0.9851, -0.7207, -0.2689), (-0.4453, 0.9061, -0.01125), (0.0, -0.8266, 5.816e-07), (0.0, 1.442, -5.276e-09), (-1.205, 0.1816, -0.2978), (0.0, 0.2212, -2.638e-09), (-0.2557, 1.269, -0.01129), (-0.4343, -0.749, -0.00165), (-0.5328, 0.2014, 0.000825)], [], [(8, 5, 3, 6), (7, 2, 5, 8), (0, 7, 8, 4), (4, 8, 6, 1)])
_uv = me_plane_002.uv_layers.new(name='UVMap')
_uv.uv.foreach_set('vector', [0.25, 0.5, 0.5, 0.5, 0.5, 1.0, 0.25, 1.0, 0.25, 0.0, 0.5, 0.0, 0.5, 0.5, 0.25, 0.5, 0.0, 0.0, 0.25, 0.0, 0.25, 0.5, 0.0, 0.5, 0.0, 0.5, 0.25, 0.5, 0.25, 1.0, 0.0, 1.0])
me_plane_002.materials.append(mat_material_002)
me_plane_002.update()
me_plane_003 = bpy.data.meshes.new('Plane.003')
me_plane_003.from_pydata([(-0.9851, -0.7207, -0.2689), (-0.4453, 0.9061, -0.01125), (0.0, -0.8266, 5.816e-07), (0.0, 1.442, -5.276e-09), (-1.205, 0.1816, -0.2978), (0.0, 0.2212, -2.638e-09), (-0.2557, 1.269, -0.01129), (-0.4343, -0.749, -0.00165), (-0.5328, 0.2014, 0.000825)], [], [(8, 5, 3, 6), (7, 2, 5, 8), (0, 7, 8, 4), (4, 8, 6, 1)])
_uv = me_plane_003.uv_layers.new(name='UVMap')
_uv.uv.foreach_set('vector', [0.25, 0.5, 0.5, 0.5, 0.5, 1.0, 0.25, 1.0, 0.25, 0.0, 0.5, 0.0, 0.5, 0.5, 0.25, 0.5, 0.0, 0.0, 0.25, 0.0, 0.25, 0.5, 0.0, 0.5, 0.0, 0.5, 0.25, 0.5, 0.25, 1.0, 0.0, 1.0])
me_plane_003.materials.append(mat_material_002)
me_plane_003.update()
me_plane_004 = bpy.data.meshes.new('Plane.004')
me_plane_004.from_pydata([(-0.9851, -0.7207, -0.2689), (-0.4453, 0.9061, -0.01125), (0.0, -0.8266, 5.816e-07), (0.0, 1.442, -5.276e-09), (-1.205, 0.1816, -0.2978), (0.0, 0.2212, -2.638e-09), (-0.2557, 1.269, -0.01129), (-0.4343, -0.749, -0.00165), (-0.5328, 0.2014, 0.000825)], [], [(8, 5, 3, 6), (7, 2, 5, 8), (0, 7, 8, 4), (4, 8, 6, 1)])
_uv = me_plane_004.uv_layers.new(name='UVMap')
_uv.uv.foreach_set('vector', [0.25, 0.5, 0.5, 0.5, 0.5, 1.0, 0.25, 1.0, 0.25, 0.0, 0.5, 0.0, 0.5, 0.5, 0.25, 0.5, 0.0, 0.0, 0.25, 0.0, 0.25, 0.5, 0.0, 0.5, 0.0, 0.5, 0.25, 0.5, 0.25, 1.0, 0.0, 1.0])
me_plane_004.materials.append(mat_material_002)
me_plane_004.update()
me_cube_001 = bpy.data.meshes.new('Cube.001')
me_cube_001.from_pydata([(-0.09142, 0.119, 3.213), (0.1005, 0.1192, 3.202), (0.09917, -0.07246, 3.197), (-0.09271, -0.07274, 3.208), (0.2683, -0.4239, 4.205), (0.2589, -0.4323, 4.198), (0.2484, -0.4253, 4.204), (0.2577, -0.4169, 4.211), (-0.3565, -0.2648, 3.688), (-0.3661, -0.2349, 3.688), (-0.365, -0.2345, 3.719), (-0.3554, -0.2645, 3.719), (0.5529, -0.1983, 3.578), (0.5397, -0.2319, 3.577), (0.5366, -0.2309, 3.613), (0.5498, -0.1974, 3.614), (0.3042, -0.186, 3.91), (0.2439, -0.2607, 3.887), (0.1711, -0.2166, 3.939), (0.2314, -0.1418, 3.962), (0.3561, -0.0993, 3.533), (0.3292, -0.1706, 3.533), (0.3098, -0.1636, 3.606), (0.3367, -0.0924, 3.606), (0.1411, -0.0832, 3.517), (0.04719, -0.1205, 3.489), (-0.004724, -0.04499, 3.525), (0.09188, 0.00491, 3.559), (0.1597, -0.09648, 3.596), (0.07685, -0.1466, 3.583), (0.001915, -0.08938, 3.637), (0.1091, -0.01525, 3.616), (0.3038, -0.2739, 4.026), (0.2552, -0.321, 3.996), (0.1995, -0.2848, 4.03), (0.2481, -0.2377, 4.061), (0.2921, -0.33, 4.094), (0.2565, -0.3619, 4.069), (0.2161, -0.3351, 4.092), (0.2517, -0.3032, 4.117), (0.2834, -0.3685, 4.139), (0.2575, -0.3916, 4.121), (0.2282, -0.3721, 4.138), (0.2541, -0.349, 4.156), (0.276, -0.4013, 4.178), (0.2585, -0.417, 4.166), (0.2386, -0.4038, 4.178), (0.2561, -0.3882, 4.19), (0.008132, -0.1646, 3.653), (0.007668, -0.09504, 3.725), (0.02047, -0.1682, 3.723), (-0.06306, -0.1835, 3.664), (-0.0792, -0.1295, 3.664), (-0.078, -0.1298, 3.72), (-0.06132, -0.1832, 3.72), (-0.1307, -0.2037, 3.668), (-0.1467, -0.1537, 3.668), (-0.1448, -0.1531, 3.721), (-0.1289, -0.2031, 3.721), (-0.194, -0.2223, 3.672), (-0.209, -0.1752, 3.672), (-0.2072, -0.1747, 3.722), (-0.1922, -0.2218, 3.722), (-0.2543, -0.2401, 3.676), (-0.2685, -0.1958, 3.676), (-0.2668, -0.1952, 3.723), (-0.2527, -0.2396, 3.723), (-0.3126, -0.2572, 3.68), (-0.3259, -0.2156, 3.68), (-0.3243, -0.2151, 3.724), (-0.311, -0.2567, 3.724), (0.438, -0.1378, 3.552), (0.4147, -0.1975, 3.552), (0.4071, -0.1951, 3.615), (0.4305, -0.1353, 3.616), (0.5083, -0.171, 3.564), (0.4885, -0.2213, 3.564), (0.4839, -0.2199, 3.618), (0.5037, -0.1696, 3.618), (0.1784, -0.1085, 3.711), (0.1259, -0.1777, 3.712), (0.07198, -0.1448, 3.768), (0.1147, -0.07063, 3.757), (0.241, -0.1358, 3.8), (0.1935, -0.212, 3.796), (0.1299, -0.1748, 3.849), (0.1774, -0.09861, 3.853), (-0.02386, 0.05043, 3.375), (0.09427, 0.05153, 3.347), (0.0841, -0.05609, 3.301), (-0.02222, -0.06978, 3.349), (0.1783, -0.01649, 3.43), (0.1357, -0.1178, 3.421), (0.09192, -0.1027, 3.548), (0.1508, -0.004939, 3.525), (0.2777, -0.06502, 3.493), (0.2481, -0.146, 3.493), (0.2154, -0.1341, 3.572), (0.245, -0.05314, 3.572), (0.0914, 0.02459, 3.573), (0.0114, -0.05283, 3.567), (0.05828, -0.1464, 3.535), (0.1584, -0.07549, 3.515), (0.1714, -0.02013, 3.537), (0.1437, -0.1048, 3.534), (0.1772, -0.1227, 3.452), (0.2079, -0.0353, 3.453), (0.0395, -0.01261, 3.573), (0.02294, -0.09808, 3.553), (0.009944, -0.04661, 3.555), (0.08997, 0.02678, 3.562), (0.07486, -0.1336, 3.536), (0.157, -0.09973, 3.658), (0.1081, -0.0475, 3.696), (0.1597, -0.07833, 3.732), (0.1315, -0.05257, 3.613), (0.1135, -0.126, 3.595), (0.1695, -0.06488, 3.408), (0.0276, -0.1217, 3.608), (0.0421, -0.04451, 3.635), (-0.005247, -0.08368, 3.681), (0.04972, -0.05378, 3.686), (0.06127, -0.07533, 3.741), (0.03703, -0.119, 3.752), (0.08866, -0.1049, 3.778), (0.1, -0.175, 3.749), (0.1657, -0.1473, 3.703), (0.1006, -0.1628, 3.656), (-0.0003473, -0.1352, 3.64), (0.04017, -0.1591, 3.635), (0.1124, -0.08326, 3.355), (0.01628, -0.1766, 3.684), (0.0009065, -0.1379, 3.735), (0.04606, -0.1575, 3.745), (0.07088, -0.1768, 3.711), (0.1073, -0.00491, 3.312), (0.1454, 0.01081, 3.399), (0.1673, 0.004609, 3.48), (0.1426, -0.04011, 3.536), (0.1411, -0.115, 3.48), (0.03295, -0.07612, 3.306), (0.05661, -0.1084, 3.379), (0.123, -0.08872, 3.528), (0.07529, -0.1188, 3.524), (0.08938, -0.1289, 3.461), (0.01152, -0.106, 3.432), (-0.04968, -0.001443, 3.349), (0.03053, 0.07366, 3.351), (0.02531, 0.04317, 3.458), (0.09337, 0.04529, 3.443), (0.1273, 0.00262, 3.526), (0.09557, -0.04737, 3.556), (0.01525, -0.09414, 3.512), (-0.02903, -0.05481, 3.439), (-0.02376, 0.00748, 3.454), (0.02679, 3.995e-05, 3.537), (0.03792, -0.08997, 3.546), (0.1598, -0.01143, 3.529), (0.1934, -0.02838, 3.444), (0.1407, -0.09033, 3.52), (0.1641, -0.1166, 3.441), (0.151, -0.05936, 3.551), (0.1951, -0.01159, 3.495), (0.1991, -0.0821, 3.437), (0.1549, -0.1299, 3.492), (0.2639, -0.4213, 4.21), (0.2522, -0.422, 4.21), (0.2529, -0.4311, 4.203), (0.2646, -0.4303, 4.203), (-0.358, -0.2689, 3.704), (-0.3631, -0.2504, 3.723), (-0.3697, -0.2325, 3.704), (-0.3645, -0.2509, 3.685), (0.5562, -0.1958, 3.596), (0.5464, -0.2154, 3.618), (0.5403, -0.2362, 3.596), (0.5501, -0.2166, 3.574), (0.004761, 0.155, 3.209), (0.1358, 0.02343, 3.197), (0.002988, -0.1085, 3.202), (-0.128, 0.02306, 3.213), (0.159, -0.08599, 3.556), (0.05791, -0.1519, 3.556), (0.01408, -0.06575, 3.594), (0.09658, 0.0103, 3.597), (0.3099, -0.2295, 3.972), (0.29, -0.3042, 4.005), (0.2533, -0.2914, 3.943), (0.2877, -0.2316, 3.889), (0.2182, -0.3117, 4.007), (0.1871, -0.2499, 3.987), (0.1962, -0.2526, 3.909), (0.2133, -0.2545, 4.052), (0.2437, -0.1881, 4.015), (0.1876, -0.1709, 3.96), (0.2851, -0.247, 4.049), (0.2791, -0.1499, 3.94), (0.2973, -0.3064, 4.066), (0.2819, -0.351, 4.077), (0.2558, -0.344, 4.037), (0.2296, -0.3544, 4.076), (0.2087, -0.3128, 4.065), (0.2263, -0.3141, 4.109), (0.2502, -0.2753, 4.093), (0.2786, -0.3106, 4.11), (0.2876, -0.3502, 4.117), (0.276, -0.3837, 4.127), (0.257, -0.3774, 4.096), (0.238, -0.3862, 4.126), (0.2224, -0.3545, 4.116), (0.2357, -0.3569, 4.15), (0.253, -0.3272, 4.138), (0.2736, -0.3544, 4.151), (0.2796, -0.3854, 4.159), (0.271, -0.4116, 4.17), (0.258, -0.4047, 4.144), (0.2453, -0.4133, 4.169), (0.2336, -0.3885, 4.159), (0.2437, -0.3935, 4.186), (0.2552, -0.3692, 4.174), (0.2694, -0.3918, 4.186), (0.2724, -0.4155, 4.195), (0.2588, -0.4276, 4.186), (0.2435, -0.4174, 4.194), (0.2571, -0.4054, 4.204), (-0.027, -0.1728, 3.661), (-0.0714, -0.1565, 3.653), (-0.04146, -0.1138, 3.658), (-0.08168, -0.1196, 3.692), (-0.0413, -0.1162, 3.719), (-0.06939, -0.1565, 3.73), (-0.02471, -0.1734, 3.72), (-0.05912, -0.1934, 3.692), (-0.09766, -0.1939, 3.666), (-0.1391, -0.1788, 3.659), (-0.114, -0.1423, 3.666), (-0.1488, -0.1441, 3.695), (-0.1122, -0.1418, 3.72), (-0.1365, -0.178, 3.731), (-0.09575, -0.1934, 3.72), (-0.1268, -0.2128, 3.695), (-0.1628, -0.2131, 3.67), (-0.2018, -0.1989, 3.663), (-0.1783, -0.1646, 3.67), (-0.211, -0.1661, 3.697), (-0.1764, -0.1641, 3.721), (-0.1994, -0.1981, 3.731), (-0.1609, -0.2126, 3.721), (-0.1903, -0.2309, 3.697), (-0.2245, -0.2313, 3.674), (-0.2617, -0.218, 3.668), (-0.2391, -0.1856, 3.674), (-0.2703, -0.1872, 3.7), (-0.2373, -0.1851, 3.722), (-0.2594, -0.2173, 3.732), (-0.2227, -0.2308, 3.722), (-0.2509, -0.2482, 3.7), (-0.2837, -0.2488, 3.678), (-0.3195, -0.2365, 3.672), (-0.2974, -0.2058, 3.678), (-0.3276, -0.2075, 3.702), (-0.2958, -0.2052, 3.723), (-0.3173, -0.2358, 3.732), (-0.2821, -0.2482, 3.723), (-0.3093, -0.2648, 3.702), (-0.3395, -0.2643, 3.683), (-0.3519, -0.2255, 3.683), (-0.3504, -0.225, 3.723), (-0.338, -0.2638, 3.723), (0.3974, -0.1185, 3.545), (0.4278, -0.1681, 3.54), (0.3722, -0.184, 3.544), (0.3462, -0.1362, 3.519), (0.4065, -0.2075, 3.584), (0.3597, -0.1797, 3.613), (0.3145, -0.1805, 3.569), (0.4174, -0.1647, 3.627), (0.3849, -0.1142, 3.613), (0.3196, -0.1267, 3.62), (0.4387, -0.1253, 3.584), (0.3514, -0.08249, 3.57), (0.4748, -0.1552, 3.558), (0.4993, -0.1964, 3.554), (0.4533, -0.2099, 3.558), (0.4825, -0.23, 3.591), (0.448, -0.2083, 3.617), (0.493, -0.1945, 3.628), (0.4695, -0.1536, 3.617), (0.5098, -0.1609, 3.591), (0.5376, -0.1859, 3.57), (0.5201, -0.2305, 3.57), (0.516, -0.2292, 3.617), (0.5336, -0.1847, 3.618), (0.207, -0.1205, 3.756), (0.2291, -0.1809, 3.789), (0.1641, -0.1919, 3.756), (0.1527, -0.2077, 3.822), (0.1066, -0.1583, 3.806), (0.1417, -0.1297, 3.861), (0.1487, -0.08644, 3.805), (0.2181, -0.1029, 3.827), (0.2777, -0.1557, 3.852), (0.222, -0.2346, 3.839), (0.1515, -0.1927, 3.893), (0.2071, -0.1139, 3.906), (-0.04498, 0.07303, 3.287), (0.07359, 0.0738, 3.27), (0.07066, -0.04332, 3.251), (-0.04704, -0.04517, 3.27), (0.2381, -0.04817, 3.47), (0.269, -0.1077, 3.478), (0.2073, -0.1334, 3.47), (0.2262, -0.1552, 3.532), (0.1715, -0.1197, 3.552), (0.224, -0.0914, 3.587), (0.202, -0.03479, 3.552), (0.2669, -0.0439, 3.533), (0.3168, -0.08184, 3.515), (0.2885, -0.1582, 3.515), (0.2619, -0.1485, 3.591), (0.2902, -0.07222, 3.591), (0.06746, -0.09498, 3.345), (0.05966, -0.09861, 3.758), (0.07154, -0.05401, 3.711), (0.02883, -0.05991, 3.668), (0.02353, -0.1385, 3.627), (0.5555, -0.2189, 3.597), (0.02522, -0.1384, 3.745), (0.07314, -0.1716, 3.736), (0.05087, -0.1198, 3.421), (0.04851, 0.05947, 3.417), (-0.3703, -0.2527, 3.704), (0.2585, -0.4295, 4.21), (-0.00737, -0.08758, 3.463), (-0.04042, -0.01495, 3.414), (0.04236, -0.1032, 3.536), (0.006584, 0.01976, 3.489), (0.1448, -0.04687, 3.54), (0.181, -0.00442, 3.487), (0.1847, -0.07594, 3.426), (0.02992, -0.09055, 3.547), (0.1481, -0.1189, 3.48), (0.03643, -0.006802, 3.559), (0.1404, -0.03664, 3.366), (0.1374, 0.02329, 3.464), (0.1423, -0.0658, 3.676), (0.1379, -0.1356, 3.652), (0.05807, -0.1733, 3.671), (0.1135, -0.1194, 3.5), (0.1247, -0.04116, 3.542), (0.0245, -0.1082, 3.578), (0.0437, -0.02603, 3.599), (0.294, -0.2682, 3.949), (0.2096, -0.2822, 3.96), (0.203, -0.2112, 4.009), (0.2874, -0.1972, 3.999), (0.2854, -0.331, 4.046), (0.2245, -0.3354, 4.045), (0.2207, -0.2883, 4.084), (0.2816, -0.2838, 4.085), (0.2788, -0.3681, 4.103), (0.234, -0.3711, 4.102), (0.2312, -0.3366, 4.131), (0.276, -0.3336, 4.132), (0.2734, -0.3981, 4.149), (0.2418, -0.4002, 4.149), (0.2398, -0.3758, 4.169), (0.2714, -0.3737, 4.169), (0.2684, -0.4236, 4.189), (0.2487, -0.4249, 4.188), (0.2475, -0.4097, 4.201), (0.2672, -0.4084, 4.201), (-0.03472, -0.1437, 3.649), (-0.04456, -0.1044, 3.689), (-0.03371, -0.1455, 3.731), (-0.02277, -0.1836, 3.69), (-0.1062, -0.1682, 3.656), (-0.1162, -0.1324, 3.693), (-0.1036, -0.1675, 3.73), (-0.09363, -0.2033, 3.693), (-0.1709, -0.189, 3.661), (-0.1803, -0.1552, 3.696), (-0.1684, -0.1882, 3.731), (-0.159, -0.2219, 3.696), (-0.2321, -0.2086, 3.665), (-0.2409, -0.1768, 3.698), (-0.2297, -0.2078, 3.731), (-0.2209, -0.2396, 3.698), (-0.2909, -0.2273, 3.67), (-0.2992, -0.1974, 3.701), (-0.2886, -0.2266, 3.732), (-0.2803, -0.2566, 3.701), (-0.3463, -0.245, 3.675), (-0.3538, -0.218, 3.703), (-0.3442, -0.2444, 3.731), (-0.3367, -0.2714, 3.703), (0.3872, -0.1521, 3.532), (0.3612, -0.1941, 3.579), (0.37, -0.1461, 3.626), (0.3959, -0.1041, 3.579), (0.465, -0.1829, 3.547), (0.4466, -0.2194, 3.587), (0.4578, -0.1806, 3.628), (0.4762, -0.1441, 3.588), (0.53, -0.2085, 3.561), (0.5151, -0.2383, 3.594), (0.5244, -0.2068, 3.627), (0.5392, -0.1771, 3.594), (0.1964, -0.1623, 3.746), (0.1281, -0.1885, 3.781), (0.1171, -0.1164, 3.815), (0.1861, -0.09022, 3.78), (0.2631, -0.203, 3.835), (0.1763, -0.2284, 3.864), (0.1661, -0.1454, 3.91), (0.2529, -0.12, 3.881), (0.01443, 0.09538, 3.281), (0.09401, 0.01505, 3.257), (0.01173, -0.06565, 3.256), (-0.06828, 0.01425, 3.281), (0.2295, -0.09333, 3.455), (0.1836, -0.1425, 3.511), (0.18, -0.07471, 3.567), (0.2258, -0.02553, 3.511), (0.3076, -0.1218, 3.501), (0.2699, -0.1677, 3.553), (0.271, -0.1086, 3.605), (0.3088, -0.06272, 3.553)], [(102, 181)], [(90, 140, 321, 141), (89, 130, 321, 140), (92, 141, 321, 130), (49, 123, 322, 122), (81, 124, 322, 123), (82, 122, 322, 124), (49, 122, 323, 121), (82, 113, 323, 122), (31, 121, 323, 113), (30, 120, 324, 119), (49, 121, 324, 120), (31, 119, 324, 121), (48, 128, 325, 129), (30, 118, 325, 128), (29, 129, 325, 118), (15, 174, 326, 173), (174, 14, 175, 326), (326, 175, 13, 176), (173, 326, 176, 12), (50, 133, 327, 132), (81, 123, 327, 133), (49, 132, 327, 123), (50, 134, 328, 133), (80, 125, 328, 134), (81, 133, 328, 125), (25, 145, 329, 144), (90, 141, 329, 145), (92, 144, 329, 141), (87, 148, 330, 147), (27, 149, 330, 148), (88, 147, 330, 149), (11, 170, 331, 169), (170, 10, 171, 331), (331, 171, 9, 172), (169, 331, 172, 8), (7, 166, 332, 165), (166, 6, 167, 332), (332, 167, 5, 168), (165, 332, 168, 4), (25, 152, 333, 145), (26, 153, 333, 152), (90, 145, 333, 153), (26, 154, 334, 153), (87, 146, 334, 154), (90, 153, 334, 146), (26, 152, 335, 156), (25, 143, 335, 152), (93, 156, 335, 143), (26, 155, 336, 154), (27, 148, 336, 155), (87, 154, 336, 148), (24, 159, 337, 138), (159, 104, 161, 337), (337, 161, 103, 157), (138, 337, 157, 94), (94, 157, 338, 137), (157, 103, 162, 338), (338, 162, 106, 158), (137, 338, 158, 91), (91, 158, 339, 117), (158, 106, 163, 339), (339, 163, 105, 160), (117, 339, 160, 92), (93, 111, 340, 156), (111, 101, 108, 340), (340, 108, 100, 109), (156, 340, 109, 26), (92, 160, 341, 139), (160, 105, 164, 341), (341, 164, 104, 159), (139, 341, 159, 24), (26, 109, 342, 155), (109, 100, 107, 342), (342, 107, 99, 110), (155, 342, 110, 27), (89, 135, 343, 130), (135, 88, 136, 343), (343, 136, 91, 117), (130, 343, 117, 92), (27, 150, 344, 149), (150, 94, 137, 344), (344, 137, 91, 136), (149, 344, 136, 88), (79, 112, 345, 114), (112, 28, 115, 345), (345, 115, 31, 113), (114, 345, 113, 82), (80, 127, 346, 126), (127, 29, 116, 346), (346, 116, 28, 112), (126, 346, 112, 79), (50, 131, 347, 134), (131, 48, 129, 347), (347, 129, 29, 127), (134, 347, 127, 80), (93, 143, 348, 142), (143, 25, 144, 348), (348, 144, 92, 139), (142, 348, 139, 24), (93, 142, 349, 151), (142, 24, 138, 349), (349, 138, 94, 150), (151, 349, 150, 27), (29, 118, 350, 182), (118, 30, 183, 350), (350, 183, 100, 108), (182, 350, 108, 101), (30, 119, 351, 183), (119, 31, 184, 351), (351, 184, 99, 107), (183, 351, 107, 100), (32, 186, 352, 185), (186, 33, 187, 352), (352, 187, 17, 188), (185, 352, 188, 16), (33, 189, 353, 187), (189, 34, 190, 353), (353, 190, 18, 191), (187, 353, 191, 17), (34, 192, 354, 190), (192, 35, 193, 354), (354, 193, 19, 194), (190, 354, 194, 18), (35, 195, 355, 193), (195, 32, 185, 355), (355, 185, 16, 196), (193, 355, 196, 19), (36, 198, 356, 197), (198, 37, 199, 356), (356, 199, 33, 186), (197, 356, 186, 32), (37, 200, 357, 199), (200, 38, 201, 357), (357, 201, 34, 189), (199, 357, 189, 33), (38, 202, 358, 201), (202, 39, 203, 358), (358, 203, 35, 192), (201, 358, 192, 34), (39, 204, 359, 203), (204, 36, 197, 359), (359, 197, 32, 195), (203, 359, 195, 35), (40, 206, 360, 205), (206, 41, 207, 360), (360, 207, 37, 198), (205, 360, 198, 36), (41, 208, 361, 207), (208, 42, 209, 361), (361, 209, 38, 200), (207, 361, 200, 37), (42, 210, 362, 209), (210, 43, 211, 362), (362, 211, 39, 202), (209, 362, 202, 38), (43, 212, 363, 211), (212, 40, 205, 363), (363, 205, 36, 204), (211, 363, 204, 39), (44, 214, 364, 213), (214, 45, 215, 364), (364, 215, 41, 206), (213, 364, 206, 40), (45, 216, 365, 215), (216, 46, 217, 365), (365, 217, 42, 208), (215, 365, 208, 41), (46, 218, 366, 217), (218, 47, 219, 366), (366, 219, 43, 210), (217, 366, 210, 42), (47, 220, 367, 219), (220, 44, 213, 367), (367, 213, 40, 212), (219, 367, 212, 43), (4, 168, 368, 221), (168, 5, 222, 368), (368, 222, 45, 214), (221, 368, 214, 44), (5, 167, 369, 222), (167, 6, 223, 369), (369, 223, 46, 216), (222, 369, 216, 45), (6, 166, 370, 223), (166, 7, 224, 370), (370, 224, 47, 218), (223, 370, 218, 46), (7, 165, 371, 224), (165, 4, 221, 371), (371, 221, 44, 220), (224, 371, 220, 47), (51, 226, 372, 225), (226, 52, 227, 372), (372, 227, 30, 128), (225, 372, 128, 48), (52, 228, 373, 227), (228, 53, 229, 373), (373, 229, 49, 120), (227, 373, 120, 30), (53, 230, 374, 229), (230, 54, 231, 374), (374, 231, 50, 132), (229, 374, 132, 49), (54, 232, 375, 231), (232, 51, 225, 375), (375, 225, 48, 131), (231, 375, 131, 50), (55, 234, 376, 233), (234, 56, 235, 376), (376, 235, 52, 226), (233, 376, 226, 51), (56, 236, 377, 235), (236, 57, 237, 377), (377, 237, 53, 228), (235, 377, 228, 52), (57, 238, 378, 237), (238, 58, 239, 378), (378, 239, 54, 230), (237, 378, 230, 53), (58, 240, 379, 239), (240, 55, 233, 379), (379, 233, 51, 232), (239, 379, 232, 54), (59, 242, 380, 241), (242, 60, 243, 380), (380, 243, 56, 234), (241, 380, 234, 55), (60, 244, 381, 243), (244, 61, 245, 381), (381, 245, 57, 236), (243, 381, 236, 56), (61, 246, 382, 245), (246, 62, 247, 382), (382, 247, 58, 238), (245, 382, 238, 57), (62, 248, 383, 247), (248, 59, 241, 383), (383, 241, 55, 240), (247, 383, 240, 58), (63, 250, 384, 249), (250, 64, 251, 384), (384, 251, 60, 242), (249, 384, 242, 59), (64, 252, 385, 251), (252, 65, 253, 385), (385, 253, 61, 244), (251, 385, 244, 60), (65, 254, 386, 253), (254, 66, 255, 386), (386, 255, 62, 246), (253, 386, 246, 61), (66, 256, 387, 255), (256, 63, 249, 387), (387, 249, 59, 248), (255, 387, 248, 62), (67, 258, 388, 257), (258, 68, 259, 388), (388, 259, 64, 250), (257, 388, 250, 63), (68, 260, 389, 259), (260, 69, 261, 389), (389, 261, 65, 252), (259, 389, 252, 64), (69, 262, 390, 261), (262, 70, 263, 390), (390, 263, 66, 254), (261, 390, 254, 65), (70, 264, 391, 263), (264, 67, 257, 391), (391, 257, 63, 256), (263, 391, 256, 66), (8, 172, 392, 265), (172, 9, 266, 392), (392, 266, 68, 258), (265, 392, 258, 67), (9, 171, 393, 266), (171, 10, 267, 393), (393, 267, 69, 260), (266, 393, 260, 68), (10, 170, 394, 267), (170, 11, 268, 394), (394, 268, 70, 262), (267, 394, 262, 69), (11, 169, 395, 268), (169, 8, 265, 395), (395, 265, 67, 264), (268, 395, 264, 70), (71, 270, 396, 269), (270, 72, 271, 396), (396, 271, 21, 272), (269, 396, 272, 20), (72, 273, 397, 271), (273, 73, 274, 397), (397, 274, 22, 275), (271, 397, 275, 21), (73, 276, 398, 274), (276, 74, 277, 398), (398, 277, 23, 278), (274, 398, 278, 22), (74, 279, 399, 277), (279, 71, 269, 399), (399, 269, 20, 280), (277, 399, 280, 23), (75, 282, 400, 281), (282, 76, 283, 400), (400, 283, 72, 270), (281, 400, 270, 71), (76, 284, 401, 283), (284, 77, 285, 401), (401, 285, 73, 273), (283, 401, 273, 72), (77, 286, 402, 285), (286, 78, 287, 402), (402, 287, 74, 276), (285, 402, 276, 73), (78, 288, 403, 287), (288, 75, 281, 403), (403, 281, 71, 279), (287, 403, 279, 74), (12, 176, 404, 289), (176, 13, 290, 404), (404, 290, 76, 282), (289, 404, 282, 75), (13, 175, 405, 290), (175, 14, 291, 405), (405, 291, 77, 284), (290, 405, 284, 76), (14, 174, 406, 291), (174, 15, 292, 406), (406, 292, 78, 286), (291, 406, 286, 77), (15, 173, 407, 292), (173, 12, 289, 407), (407, 289, 75, 288), (292, 407, 288, 78), (83, 294, 408, 293), (294, 84, 295, 408), (408, 295, 80, 126), (293, 408, 126, 79), (84, 296, 409, 295), (296, 85, 297, 409), (409, 297, 81, 125), (295, 409, 125, 80), (85, 298, 410, 297), (298, 86, 299, 410), (410, 299, 82, 124), (297, 410, 124, 81), (86, 300, 411, 299), (300, 83, 293, 411), (411, 293, 79, 114), (299, 411, 114, 82), (16, 188, 412, 301), (188, 17, 302, 412), (412, 302, 84, 294), (301, 412, 294, 83), (17, 191, 413, 302), (191, 18, 303, 413), (413, 303, 85, 296), (302, 413, 296, 84), (18, 194, 414, 303), (194, 19, 304, 414), (414, 304, 86, 298), (303, 414, 298, 85), (19, 196, 415, 304), (196, 16, 301, 415), (415, 301, 83, 300), (304, 415, 300, 86), (87, 147, 416, 305), (147, 88, 306, 416), (416, 306, 1, 177), (305, 416, 177, 0), (88, 135, 417, 306), (135, 89, 307, 417), (417, 307, 2, 178), (306, 417, 178, 1), (89, 140, 418, 307), (140, 90, 308, 418), (418, 308, 3, 179), (307, 418, 179, 2), (90, 146, 419, 308), (146, 87, 305, 419), (419, 305, 0, 180), (308, 419, 180, 3), (95, 310, 420, 309), (310, 96, 311, 420), (420, 311, 105, 163), (309, 420, 163, 106), (96, 312, 421, 311), (312, 97, 313, 421), (421, 313, 104, 164), (311, 421, 164, 105), (97, 314, 422, 313), (314, 98, 315, 422), (422, 315, 103, 161), (313, 422, 161, 104), (98, 316, 423, 315), (316, 95, 309, 423), (423, 309, 106, 162), (315, 423, 162, 103), (20, 272, 424, 317), (272, 21, 318, 424), (424, 318, 96, 310), (317, 424, 310, 95), (21, 275, 425, 318), (275, 22, 319, 425), (425, 319, 97, 312), (318, 425, 312, 96), (22, 278, 426, 319), (278, 23, 320, 426), (426, 320, 98, 314), (319, 426, 314, 97), (23, 280, 427, 320), (280, 20, 317, 427), (427, 317, 95, 316), (320, 427, 316, 98)])
me_cube_001.polygons.foreach_set('use_smooth', [True] * 415)
me_cube_001.materials.append(mat_material)
me_cube_001.use_mirror_vertex_groups = False
me_cube_001.update()
arm_armature = bpy.data.armatures.new('Armature')  # bones are not reproduced

# ---- objects
ob_cube = bpy.data.objects.new('Cube', me_cube)
ob_plane = bpy.data.objects.new('Plane', me_plane)
ob_plane_001 = bpy.data.objects.new('Plane.001', me_plane_001)
ob_point = bpy.data.objects.new('Point', light_point)
ob_circle = bpy.data.objects.new('Circle', me_circle)
ob_plane_002 = bpy.data.objects.new('Plane.002', me_plane_002)
ob_plane_003 = bpy.data.objects.new('Plane.003', me_plane_003)
ob_plane_004 = bpy.data.objects.new('Plane.004', me_plane_004)
ob_armature = bpy.data.objects.new('Armature', arm_armature)
ob_cube_001 = bpy.data.objects.new('Cube.001', me_cube_001)

# ---- transforms, parenting, visibility, modifiers, constraints
ob_cube.location = (0.0, 0.0, 0.0)
ob_cube.lock_rotations_4d = False
ob_cube.empty_display_type = 'ARROWS'
ob_cube.lineart.crease_threshold = 0.0
_vg = ob_cube.vertex_groups.new(name='Bone.05')
for _i, _w in zip([16, 17, 18, 19, 102, 104, 105, 106, 107, 110, 111, 218, 219, 220, 221, 222, 307, 308, 311, 312, 328, 329, 331, 332, 352, 417, 418, 419], [1.0, 1.0, 1.0, 1.0, 0.5, 1.0, 0.5, 1.0, 0.5, 0.5, 1.0, 0.5, 0.5, 1.0, 0.5, 0.5, 0.6667, 0.3333, 0.3333, 0.6667, 0.5, 0.5, 0.5, 0.5, 0.5, 1.0, 1.0, 1.0]): _vg.add([_i], _w, 'REPLACE')
_vg = ob_cube.vertex_groups.new(name='Bone.04')
for _i, _w in zip([12, 13, 14, 15, 16, 17, 18, 19, 102, 104, 105, 106, 107, 110, 111, 202, 203, 204, 205, 206, 207, 208, 209, 218, 219, 220, 221, 222, 307, 308, 311, 312, 328, 329, 331, 332, 340, 341, 342, 343, 352, 417, 418, 419], [1.0, 1.0, 1.0, 1.0, 1.0, 1.0, 1.0, 1.0, 0.5, 1.0, 0.5, 1.0, 0.5, 0.5, 1.0, 0.5, 0.5, 1.0, 0.5, 1.0, 0.5, 1.0, 1.0, 1.0, 1.0, 1.0, 1.0, 1.0, 0.6667, 0.3333, 0.3333, 0.6667, 1.0, 1.0, 1.0, 1.0, 0.5, 0.5, 0.5, 0.5, 0.5, 1.0, 1.0, 1.0]): _vg.add([_i], _w, 'REPLACE')
_vg = ob_cube.vertex_groups.new(name='Bone.00')
for _i, _w in zip([0, 1, 2, 3, 12, 13, 14, 15, 59, 60, 61, 62, 178, 179, 180, 181, 194, 195, 196, 197, 198, 199, 200, 201, 202, 203, 204, 205, 206, 207, 208, 209, 218, 219, 221, 222, 328, 329, 331, 332, 340, 341, 342, 343, 344, 345, 346, 347, 362], [1.0, 1.0, 1.0, 1.0, 1.0, 1.0, 1.0, 1.0, 1.0, 1.0, 1.0, 1.0, 1.0, 1.0, 1.0, 1.0, 1.0, 1.0, 1.0, 1.0, 1.0, 1.0, 1.0, 1.0, 1.0, 1.0, 1.0, 1.0, 1.0, 1.0, 1.0, 1.0, 0.5, 0.5, 0.5, 0.5, 0.5, 0.5, 0.5, 0.5, 1.0, 1.0, 1.0, 1.0, 1.0, 1.0, 1.0, 1.0, 1.0]): _vg.add([_i], _w, 'REPLACE')
_vg = ob_cube.vertex_groups.new(name='Bone.06')
for _i, _w in zip([20, 21, 102, 103, 105, 107, 108, 109, 110, 112, 113, 119, 122, 138, 145, 307, 308, 311, 312, 324, 348, 352, 354, 355, 357, 358, 365], [1.0, 1.0, 0.5, 1.0, 0.5, 0.5, 1.0, 1.0, 0.5, 0.5, 0.5, 0.5, 0.5, 0.5, 0.5, 0.3333, 0.6667, 0.6667, 0.3333, 0.3333, 0.25, 0.5, 0.25, 0.5, 0.5, 0.5, 0.25]): _vg.add([_i], _w, 'REPLACE')
_vg = ob_cube.vertex_groups.new(name='Bone.03')
for _i, _w in zip([20, 21, 102, 103, 105, 107, 108, 109, 110, 112, 113, 119, 122, 138, 145, 307, 308, 311, 312, 324, 348, 352, 354, 355, 357, 358, 365], [1.0, 1.0, 0.5, 1.0, 0.5, 0.5, 1.0, 1.0, 0.5, 0.5, 0.5, 0.5, 0.5, 0.5, 0.5, 0.3333, 0.6667, 0.6667, 0.3333, 0.3333, 0.25, 0.5, 0.25, 0.5, 0.5, 0.5, 0.25]): _vg.add([_i], _w, 'REPLACE')
_vg = ob_cube.vertex_groups.new(name='Bone.02')
for _i, _w in zip([8, 9, 10, 11, 63, 64, 65, 66, 99, 100, 101, 113, 115, 119, 120, 121, 123, 124, 125, 130, 138, 144, 145, 150, 210, 211, 212, 213, 214, 215, 216, 217, 323, 324, 334, 335, 336, 337, 348, 353, 354, 355, 365, 409, 410, 411, 412, 413, 414, 415, 416], [1.0, 1.0, 1.0, 1.0, 1.0, 1.0, 1.0, 1.0, 1.0, 1.0, 1.0, 0.5, 0.5, 0.5, 1.0, 0.5, 1.0, 1.0, 1.0, 1.0, 0.5, 1.0, 0.5, 1.0, 1.0, 1.0, 1.0, 1.0, 1.0, 1.0, 1.0, 1.0, 0.6667, 0.3333, 1.0, 1.0, 1.0, 1.0, 0.25, 1.0, 0.75, 0.5, 0.75, 0.5, 0.5, 0.5, 0.5, 0.5, 0.5, 0.5, 0.5]): _vg.add([_i], _w, 'REPLACE')
_vg = ob_cube.vertex_groups.new(name='Bone.19')
for _i, _w in zip([8, 9, 10, 11, 210, 211, 212, 213, 214, 215, 216, 217, 334, 335, 336, 337, 409, 410, 411, 412, 413, 414, 415, 416], [1.0, 1.0, 1.0, 1.0, 0.5, 1.0, 0.5, 1.0, 0.5, 1.0, 0.5, 1.0, 0.5, 0.5, 0.5, 0.5, 0.5, 0.5, 0.5, 0.5, 0.5, 0.5, 0.5, 0.5]): _vg.add([_i], _w, 'REPLACE')
_vg = ob_cube.vertex_groups.new(name='Bone.01')
for _i, _w in zip([4, 5, 6, 7, 118, 126, 128, 131, 132, 133, 134, 135, 136, 330, 363, 366, 367, 368, 409, 410, 411, 412, 413, 414, 415, 416], [1.0, 1.0, 1.0, 1.0, 0.5, 1.0, 0.5, 0.5, 1.0, 1.0, 1.0, 0.5, 0.5, 0.6667, 0.25, 0.5, 0.5, 0.5, 0.5, 0.5, 0.5, 0.5, 0.5, 0.5, 0.5, 0.5]): _vg.add([_i], _w, 'REPLACE')
_vg = ob_cube.vertex_groups.new(name='Bone.09')
for _i, _w in zip([4, 5, 6, 7, 118, 126, 128, 131, 132, 133, 134, 135, 136, 330, 363, 366, 367, 368, 409, 410, 411, 412, 413, 414, 415, 416], [1.0, 1.0, 1.0, 1.0, 0.5, 1.0, 0.5, 0.5, 1.0, 1.0, 1.0, 0.5, 0.5, 0.6667, 0.25, 0.5, 0.5, 0.5, 0.5, 0.5, 0.5, 0.5, 0.5, 0.5, 0.5, 0.5]): _vg.add([_i], _w, 'REPLACE')
_vg = ob_cube.vertex_groups.new(name='Bone.10')
for _i, _w in zip([24, 25, 26, 27, 95, 96, 97, 98, 129, 131, 135, 136, 137, 139, 143, 146, 147, 148, 149, 151, 153, 155, 161, 162, 166, 167, 168, 169, 170, 171, 172, 173, 225, 227, 229, 231, 247, 305, 306, 319, 320, 321, 322, 330, 333, 338, 339, 356, 359, 360, 361, 363, 364, 366, 368, 369, 370, 371], [1.0, 1.0, 1.0, 1.0, 1.0, 1.0, 1.0, 1.0, 0.5, 0.5, 0.5, 0.5, 1.0, 0.5, 0.5, 1.0, 0.5, 1.0, 0.5, 0.5, 0.5, 0.5, 0.5, 0.5, 1.0, 1.0, 1.0, 1.0, 1.0, 0.5, 1.0, 1.0, 0.5, 0.5, 0.5, 0.5, 0.5, 0.25, 0.25, 0.5, 0.5, 0.5, 0.5, 0.3333, 0.3333, 0.3333, 0.3333, 0.75, 1.0, 1.0, 0.75, 0.5, 0.5, 0.5, 0.25, 0.25, 0.25, 0.5]): _vg.add([_i], _w, 'REPLACE')
_vg = ob_cube.vertex_groups.new(name='Bone.14')
for _i, _w in zip([24, 25, 26, 27, 39, 40, 41, 42, 95, 96, 97, 98, 129, 131, 135, 136, 137, 139, 143, 146, 147, 148, 149, 151, 153, 155, 161, 162, 166, 167, 168, 169, 170, 171, 172, 173, 225, 226, 227, 228, 229, 230, 231, 232, 233, 235, 237, 239, 247, 305, 306, 315, 316, 317, 318, 319, 320, 321, 322, 330, 333, 338, 339, 356, 359, 360, 361, 363, 364, 366, 368, 369, 370, 371], [1.0, 1.0, 1.0, 1.0, 1.0, 1.0, 1.0, 1.0, 1.0, 1.0, 1.0, 1.0, 0.5, 0.5, 0.5, 0.5, 1.0, 0.5, 0.5, 1.0, 0.5, 1.0, 0.5, 0.5, 0.5, 0.5, 0.5, 0.5, 1.0, 1.0, 1.0, 1.0, 1.0, 0.5, 1.0, 1.0, 1.0, 1.0, 1.0, 1.0, 1.0, 1.0, 1.0, 1.0, 0.5, 0.5, 0.5, 0.5, 0.5, 0.25, 0.25, 0.5, 0.5, 0.5, 0.5, 1.0, 1.0, 1.0, 1.0, 0.3333, 0.3333, 0.3333, 0.3333, 0.75, 1.0, 1.0, 0.75, 0.5, 0.5, 0.5, 0.25, 0.25, 0.25, 0.5]): _vg.add([_i], _w, 'REPLACE')
_vg = ob_cube.vertex_groups.new(name='Bone.15')
for _i, _w in zip([39, 40, 41, 42, 43, 44, 45, 46, 67, 68, 69, 70, 174, 175, 176, 177, 225, 226, 227, 228, 229, 230, 231, 232, 233, 234, 235, 236, 237, 238, 239, 240, 241, 242, 243, 244, 309, 310, 313, 314, 315, 316, 317, 318, 319, 320, 321, 322, 374], [1.0, 1.0, 1.0, 1.0, 1.0, 1.0, 1.0, 1.0, 1.0, 1.0, 1.0, 1.0, 1.0, 1.0, 1.0, 1.0, 0.5, 1.0, 0.5, 1.0, 0.5, 1.0, 0.5, 1.0, 1.0, 1.0, 1.0, 1.0, 1.0, 1.0, 1.0, 1.0, 1.0, 1.0, 1.0, 1.0, 1.0, 1.0, 1.0, 1.0, 1.0, 1.0, 1.0, 1.0, 0.5, 0.5, 0.5, 0.5, 1.0]): _vg.add([_i], _w, 'REPLACE')
_vg = ob_cube.vertex_groups.new(name='Bone.11')
for _i, _w in zip([28, 29, 30, 149, 151, 152, 153, 154, 162, 163, 164, 171, 245, 249, 251, 305, 306, 338, 339, 356, 361, 371, 373, 375, 376], [1.0, 1.0, 1.0, 0.5, 0.5, 1.0, 0.5, 0.5, 0.5, 0.5, 1.0, 0.5, 0.5, 0.5, 0.5, 0.25, 0.25, 0.3333, 0.3333, 0.25, 0.25, 0.5, 0.5, 0.5, 0.5]): _vg.add([_i], _w, 'REPLACE')
_vg = ob_cube.vertex_groups.new(name='Bone.16')
for _i, _w in zip([28, 29, 30, 47, 48, 49, 50, 71, 72, 73, 74, 75, 76, 77, 78, 149, 151, 152, 153, 154, 162, 163, 164, 171, 182, 183, 184, 185, 245, 246, 247, 248, 249, 250, 251, 252, 253, 254, 255, 256, 257, 258, 259, 260, 261, 262, 263, 264, 305, 306, 338, 339, 351, 356, 361, 371, 373, 375, 376, 377, 378, 379, 380, 381, 382, 383, 384], [1.0, 1.0, 1.0, 1.0, 1.0, 1.0, 1.0, 1.0, 1.0, 1.0, 1.0, 1.0, 1.0, 1.0, 1.0, 0.5, 0.5, 1.0, 0.5, 0.5, 0.5, 0.5, 1.0, 0.5, 1.0, 1.0, 1.0, 1.0, 1.0, 1.0, 0.5, 1.0, 1.0, 1.0, 1.0, 1.0, 1.0, 1.0, 1.0, 1.0, 1.0, 1.0, 1.0, 1.0, 1.0, 1.0, 1.0, 1.0, 0.75, 0.75, 0.3333, 0.3333, 1.0, 0.25, 0.25, 0.5, 0.5, 1.0, 1.0, 1.0, 1.0, 1.0, 1.0, 1.0, 1.0, 1.0, 1.0]): _vg.add([_i], _w, 'REPLACE')
_vg = ob_cube.vertex_groups.new(name='Bone.12')
for _i, _w in zip([31, 32, 33, 34, 154, 155, 156, 157, 158, 159, 160, 161, 163, 165, 265, 267, 269, 271, 338, 339, 369, 370, 372, 373, 385, 386, 387, 388], [1.0, 1.0, 1.0, 1.0, 0.5, 0.5, 1.0, 0.5, 1.0, 0.5, 1.0, 0.5, 0.5, 1.0, 0.5, 0.5, 0.5, 0.5, 0.3333, 0.3333, 0.5, 0.5, 0.5, 0.5, 0.5, 0.5, 0.5, 0.5]): _vg.add([_i], _w, 'REPLACE')
_vg = ob_cube.vertex_groups.new(name='Bone.17')
for _i, _w in zip([31, 32, 33, 34, 51, 52, 53, 54, 79, 80, 81, 82, 83, 84, 85, 86, 154, 155, 156, 157, 158, 159, 160, 161, 163, 165, 186, 187, 188, 189, 265, 266, 267, 268, 269, 270, 271, 272, 273, 274, 275, 276, 277, 278, 279, 280, 281, 282, 283, 284, 338, 339, 350, 369, 370, 372, 373, 385, 386, 387, 388, 389, 390, 391, 392, 393, 394, 395, 396], [1.0, 1.0, 1.0, 1.0, 1.0, 1.0, 1.0, 1.0, 1.0, 1.0, 1.0, 1.0, 1.0, 1.0, 1.0, 1.0, 0.5, 0.5, 1.0, 0.5, 1.0, 0.5, 1.0, 0.5, 0.5, 1.0, 1.0, 1.0, 1.0, 1.0, 1.0, 1.0, 1.0, 1.0, 1.0, 1.0, 1.0, 1.0, 1.0, 1.0, 1.0, 1.0, 1.0, 1.0, 1.0, 1.0, 1.0, 1.0, 1.0, 1.0, 0.3333, 0.3333, 1.0, 0.5, 0.5, 0.5, 0.5, 1.0, 1.0, 1.0, 1.0, 1.0, 1.0, 1.0, 1.0, 1.0, 1.0, 1.0, 1.0]): _vg.add([_i], _w, 'REPLACE')
_vg = ob_cube.vertex_groups.new(name='Bone.13')
for _i, _w in zip([35, 36, 37, 38, 118, 127, 128, 129, 139, 140, 141, 142, 143, 147, 157, 159, 285, 287, 289, 291, 333, 363, 364, 367, 368, 369, 370, 372, 397, 398, 399, 400], [1.0, 1.0, 1.0, 1.0, 0.5, 1.0, 0.5, 0.5, 0.5, 1.0, 1.0, 1.0, 0.5, 0.5, 0.5, 0.5, 0.5, 0.5, 0.5, 0.5, 0.6667, 0.25, 0.5, 0.5, 0.25, 0.25, 0.25, 0.5, 0.5, 0.5, 0.5, 0.5]): _vg.add([_i], _w, 'REPLACE')
_vg = ob_cube.vertex_groups.new(name='Bone.18')
for _i, _w in zip([35, 36, 37, 38, 55, 56, 57, 58, 87, 88, 89, 90, 91, 92, 93, 94, 118, 127, 128, 129, 139, 140, 141, 142, 143, 147, 157, 159, 190, 191, 192, 193, 285, 286, 287, 288, 289, 290, 291, 292, 293, 294, 295, 296, 297, 298, 299, 300, 301, 302, 303, 304, 333, 349, 363, 364, 367, 368, 369, 370, 372, 397, 398, 399, 400, 401, 402, 403, 404, 405, 406, 407, 408], [1.0, 1.0, 1.0, 1.0, 1.0, 1.0, 1.0, 1.0, 1.0, 1.0, 1.0, 1.0, 1.0, 1.0, 1.0, 1.0, 0.5, 1.0, 0.5, 0.5, 0.5, 1.0, 1.0, 1.0, 0.5, 0.5, 0.5, 0.5, 1.0, 1.0, 1.0, 1.0, 1.0, 1.0, 1.0, 1.0, 1.0, 1.0, 1.0, 1.0, 1.0, 1.0, 1.0, 1.0, 1.0, 1.0, 1.0, 1.0, 1.0, 1.0, 1.0, 1.0, 0.6667, 1.0, 0.25, 0.5, 0.5, 0.25, 0.25, 0.25, 0.5, 1.0, 1.0, 1.0, 1.0, 1.0, 1.0, 1.0, 1.0, 1.0, 1.0, 1.0, 1.0]): _vg.add([_i], _w, 'REPLACE')
_vg = ob_cube.vertex_groups.new(name='Bone.08')
for _i, _w in zip([22, 23, 112, 114, 115, 116, 117, 121, 122, 223, 224, 323, 324, 325, 326, 327, 348, 357, 358], [1.0, 1.0, 0.5, 1.0, 0.5, 1.0, 1.0, 0.5, 0.5, 0.5, 0.5, 0.3333, 0.3333, 0.5, 0.5, 0.5, 0.5, 0.5, 0.5]): _vg.add([_i], _w, 'REPLACE')
_vg = ob_cube.vertex_groups.new(name='Bone.07')
for _i, _w in zip([22, 23, 112, 114, 115, 116, 117, 121, 122, 223, 224, 323, 324, 325, 326, 327, 348, 357, 358], [1.0, 1.0, 0.5, 1.0, 0.5, 1.0, 1.0, 0.5, 0.5, 1.0, 1.0, 0.3333, 0.3333, 1.0, 1.0, 1.0, 0.5, 0.5, 0.5]): _vg.add([_i], _w, 'REPLACE')
_vg = ob_cube.vertex_groups.new(name='Bone.41')
for _i, _w in zip([223, 224, 325, 326, 327], [0.5, 0.5, 0.5, 0.5, 0.5]): _vg.add([_i], _w, 'REPLACE')
_vg = ob_cube.vertex_groups.new(name='Bone.20')
_vg = ob_cube.vertex_groups.new(name='Bone.22')
_vg = ob_cube.vertex_groups.new(name='Bone.40')
_vg = ob_cube.vertex_groups.new(name='Bone.21')
_vg = ob_cube.vertex_groups.new(name='Bone.42')
_vg = ob_cube.vertex_groups.new(name='Bone.39')
_vg = ob_cube.vertex_groups.new(name='Bone.25')
_vg = ob_cube.vertex_groups.new(name='Bone.38')
_vg = ob_cube.vertex_groups.new(name='Bone.24')
_vg = ob_cube.vertex_groups.new(name='Bone.28')
_vg = ob_cube.vertex_groups.new(name='Bone.29')
_vg = ob_cube.vertex_groups.new(name='Bone.33')
_vg = ob_cube.vertex_groups.new(name='Bone.34')
_vg = ob_cube.vertex_groups.new(name='Bone.30')
_vg = ob_cube.vertex_groups.new(name='Bone.35')
_vg = ob_cube.vertex_groups.new(name='Bone.31')
_vg = ob_cube.vertex_groups.new(name='Bone.36')
_vg = ob_cube.vertex_groups.new(name='Bone.32')
_vg = ob_cube.vertex_groups.new(name='Bone.37')
_vg = ob_cube.vertex_groups.new(name='Bone.27')
_vg = ob_cube.vertex_groups.new(name='Bone.26')
_vg = ob_cube.vertex_groups.new(name='Bone.23')
_m = ob_cube.modifiers.new('Armature', 'ARMATURE')
_m.object = ob_armature
_m.use_deform_preserve_volume = True
_m = ob_cube.modifiers.new('Mirror', 'MIRROR')
_m.use_clip = True
ob_plane.location = (0.03811, 1.133, 2.528)
ob_plane.rotation_euler = (5.117, -0.0, 0.0)
_m = ob_plane.modifiers.new('Mirror', 'MIRROR')
_m.use_clip = True
_m = ob_plane.modifiers.new('Subdivision', 'SUBSURF')
_m = ob_plane.modifiers.new('Solidify', 'SOLIDIFY')
_m.thickness = 0.06
ob_plane_001.location = (0.03811, 0.835, 3.089)
ob_plane_001.rotation_euler = (-1.166, -0.0, 0.0)
ob_plane_001.scale = (0.07816, 0.1785, 0.1785)
_m = ob_plane_001.modifiers.new('Solidify', 'SOLIDIFY')
_m.solidify_mode = 'NON_MANIFOLD'
_m.thickness = 0.77
_m = ob_plane_001.modifiers.new('Subdivision', 'SUBSURF')
ob_point.location = (-1.209, 3.553, 3.863)
ob_circle.location = (0.0, -0.1004, 1.832)
ob_circle.rotation_euler = (-1.125, -0.0, 0.0)
_m = ob_circle.modifiers.new('Mirror', 'MIRROR')
ob_plane_002.location = (0.3244, -0.6226, 4.313)
ob_plane_002.rotation_euler = (6.626, -0.1429, 3.779)
ob_plane_002.scale = (0.4694, 0.4694, 0.4694)
_m = ob_plane_002.modifiers.new('Mirror', 'MIRROR')
_m.use_clip = True
_m = ob_plane_002.modifiers.new('Subdivision', 'SUBSURF')
_m = ob_plane_002.modifiers.new('Solidify', 'SOLIDIFY')
_m.thickness = 0.06
ob_plane_003.location = (0.6219, -0.2468, 3.568)
ob_plane_003.rotation_euler = (5.618, -1.203, 4.427)
ob_plane_003.scale = (0.3816, 0.3816, 0.3816)
_m = ob_plane_003.modifiers.new('Mirror', 'MIRROR')
_m.use_clip = True
_m = ob_plane_003.modifiers.new('Subdivision', 'SUBSURF')
_m = ob_plane_003.modifiers.new('Solidify', 'SOLIDIFY')
_m.thickness = 0.06
ob_plane_004.location = (-0.5238, -0.1907, 3.605)
ob_plane_004.rotation_euler = (11.65, 0.08601, 1.392)
ob_plane_004.scale = (0.3816, 0.3816, 0.3816)
_m = ob_plane_004.modifiers.new('Mirror', 'MIRROR')
_m.use_clip = True
_m = ob_plane_004.modifiers.new('Subdivision', 'SUBSURF')
_m = ob_plane_004.modifiers.new('Solidify', 'SOLIDIFY')
_m.thickness = 0.06
ob_armature.location = (0.0, 0.0, 0.0)
ob_armature.show_in_front = True
ob_cube_001.location = (0.0, 0.0, 0.0)
ob_cube_001.lock_rotations_4d = False
ob_cube_001.empty_display_type = 'ARROWS'
ob_cube_001.lineart.crease_threshold = 0.0
_vg = ob_cube_001.vertex_groups.new(name='Bone.05')
_vg = ob_cube_001.vertex_groups.new(name='Bone.04')
_vg = ob_cube_001.vertex_groups.new(name='Bone.00')
_vg = ob_cube_001.vertex_groups.new(name='Bone.06')
_vg = ob_cube_001.vertex_groups.new(name='Bone.03')
_vg = ob_cube_001.vertex_groups.new(name='Bone.02')
_vg = ob_cube_001.vertex_groups.new(name='Bone.19')
_vg = ob_cube_001.vertex_groups.new(name='Bone.01')
_vg = ob_cube_001.vertex_groups.new(name='Bone.09')
_vg = ob_cube_001.vertex_groups.new(name='Bone.10')
_vg = ob_cube_001.vertex_groups.new(name='Bone.14')
_vg = ob_cube_001.vertex_groups.new(name='Bone.15')
_vg = ob_cube_001.vertex_groups.new(name='Bone.11')
_vg = ob_cube_001.vertex_groups.new(name='Bone.16')
_vg = ob_cube_001.vertex_groups.new(name='Bone.12')
_vg = ob_cube_001.vertex_groups.new(name='Bone.17')
_vg = ob_cube_001.vertex_groups.new(name='Bone.13')
_vg = ob_cube_001.vertex_groups.new(name='Bone.18')
_vg = ob_cube_001.vertex_groups.new(name='Bone.08')
_vg = ob_cube_001.vertex_groups.new(name='Bone.07')
for _i, _w in zip([0, 1, 2, 3, 177, 178, 179, 180, 305, 306, 307, 308, 416, 417, 418, 419], [1.0, 1.0, 1.0, 1.0, 1.0, 1.0, 1.0, 1.0, 0.5, 0.5, 0.5, 0.5, 0.5, 0.5, 0.5, 0.5]): _vg.add([_i], _w, 'REPLACE')
_vg = ob_cube_001.vertex_groups.new(name='Bone.41')
for _i, _w in zip([0, 1, 2, 3, 87, 88, 89, 90, 130, 135, 136, 140, 141, 145, 146, 147, 148, 149, 153, 154, 177, 178, 179, 180, 305, 306, 307, 308, 321, 329, 330, 333, 334, 336, 343, 344, 416, 417, 418, 419], [1.0, 1.0, 1.0, 1.0, 1.0, 1.0, 1.0, 1.0, 0.5, 1.0, 0.5, 1.0, 0.5, 0.5, 1.0, 1.0, 0.5, 0.5, 0.5, 0.5, 1.0, 1.0, 1.0, 1.0, 1.0, 1.0, 1.0, 1.0, 0.6667, 0.3333, 0.6667, 0.3333, 0.6667, 0.3333, 0.5, 0.25, 1.0, 1.0, 1.0, 1.0]): _vg.add([_i], _w, 'REPLACE')
_vg = ob_cube_001.vertex_groups.new(name='Bone.20')
for _i, _w in zip([24, 25, 26, 27, 28, 29, 30, 31, 99, 100, 101, 102, 107, 108, 109, 110, 111, 112, 113, 115, 116, 118, 119, 120, 121, 127, 128, 129, 138, 139, 142, 143, 144, 145, 148, 149, 150, 151, 152, 153, 154, 155, 156, 159, 181, 182, 183, 184, 227, 323, 324, 325, 329, 330, 333, 334, 335, 336, 337, 340, 341, 342, 344, 345, 346, 347, 348, 349, 350, 351, 372, 373], [1.0, 1.0, 1.0, 1.0, 1.0, 1.0, 1.0, 1.0, 1.0, 1.0, 1.0, 1.0, 1.0, 1.0, 1.0, 1.0, 0.5, 0.5, 0.5, 1.0, 1.0, 1.0, 1.0, 0.5, 0.5, 0.5, 0.5, 0.5, 0.5, 0.5, 0.5, 0.5, 0.5, 0.5, 0.5, 0.5, 0.5, 0.5, 1.0, 0.5, 0.5, 1.0, 0.5, 0.5, 1.0, 1.0, 1.0, 1.0, 0.5, 0.3333, 0.6667, 0.6667, 0.3333, 0.3333, 0.6667, 0.3333, 0.6667, 0.6667, 0.25, 0.75, 0.25, 1.0, 0.25, 0.5, 0.5, 0.25, 0.5, 0.5, 1.0, 1.0, 0.25, 0.25]): _vg.add([_i], _w, 'REPLACE')
_vg = ob_cube_001.vertex_groups.new(name='Bone.22')
for _i, _w in zip([8, 9, 10, 11, 48, 49, 50, 51, 52, 53, 54, 55, 56, 57, 58, 59, 60, 61, 62, 63, 64, 65, 66, 67, 68, 69, 70, 120, 121, 122, 123, 128, 129, 131, 132, 133, 134, 169, 170, 171, 172, 225, 226, 227, 228, 229, 230, 231, 232, 233, 234, 235, 236, 237, 238, 239, 240, 241, 242, 243, 244, 245, 246, 247, 248, 249, 250, 251, 252, 253, 254, 255, 256, 257, 258, 259, 260, 261, 262, 263, 264, 265, 266, 267, 268, 322, 323, 324, 325, 327, 328, 331, 347, 372, 373, 374, 375, 376, 377, 378, 379, 380, 381, 382, 383, 384, 385, 386, 387, 388, 389, 390, 391, 392, 393, 394, 395], [1.0, 1.0, 1.0, 1.0, 1.0, 1.0, 1.0, 1.0, 1.0, 1.0, 1.0, 1.0, 1.0, 1.0, 1.0, 1.0, 1.0, 1.0, 1.0, 1.0, 1.0, 1.0, 1.0, 1.0, 1.0, 1.0, 1.0, 0.5, 0.5, 0.5, 0.5, 0.5, 0.5, 1.0, 1.0, 0.5, 0.5, 1.0, 1.0, 1.0, 1.0, 1.0, 1.0, 0.5, 1.0, 1.0, 1.0, 1.0, 1.0, 1.0, 1.0, 1.0, 1.0, 1.0, 1.0, 1.0, 1.0, 1.0, 1.0, 1.0, 1.0, 1.0, 1.0, 1.0, 1.0, 1.0, 1.0, 1.0, 1.0, 1.0, 1.0, 1.0, 1.0, 1.0, 1.0, 1.0, 1.0, 1.0, 1.0, 1.0, 1.0, 1.0, 1.0, 1.0, 1.0, 0.3333, 0.3333, 0.3333, 0.3333, 0.6667, 0.3333, 1.0, 0.5, 0.75, 0.75, 1.0, 1.0, 1.0, 1.0, 1.0, 1.0, 1.0, 1.0, 1.0, 1.0, 1.0, 1.0, 1.0, 1.0, 1.0, 1.0, 1.0, 1.0, 1.0, 1.0, 1.0, 1.0]): _vg.add([_i], _w, 'REPLACE')
_vg = ob_cube_001.vertex_groups.new(name='Bone.40')
for _i, _w in zip([16, 17, 18, 19, 79, 80, 81, 82, 83, 84, 85, 86, 112, 113, 114, 122, 123, 124, 125, 126, 127, 133, 134, 185, 187, 188, 190, 191, 193, 194, 196, 293, 294, 295, 296, 297, 298, 299, 300, 301, 302, 303, 304, 322, 323, 327, 328, 345, 346, 347, 352, 353, 354, 355, 408, 409, 410, 411, 412, 413, 414, 415], [1.0, 1.0, 1.0, 1.0, 1.0, 1.0, 1.0, 1.0, 1.0, 1.0, 1.0, 1.0, 0.5, 0.5, 1.0, 0.5, 0.5, 1.0, 1.0, 1.0, 0.5, 0.5, 0.5, 0.5, 0.5, 1.0, 0.5, 1.0, 0.5, 1.0, 1.0, 1.0, 1.0, 1.0, 1.0, 1.0, 1.0, 1.0, 1.0, 1.0, 1.0, 1.0, 1.0, 0.6667, 0.3333, 0.3333, 0.6667, 0.5, 0.5, 0.25, 0.5, 0.5, 0.5, 0.5, 1.0, 1.0, 1.0, 1.0, 1.0, 1.0, 1.0, 1.0]): _vg.add([_i], _w, 'REPLACE')
_vg = ob_cube_001.vertex_groups.new(name='Bone.21')
for _i, _w in zip([4, 5, 6, 7, 16, 17, 18, 19, 32, 33, 34, 35, 36, 37, 38, 39, 40, 41, 42, 43, 44, 45, 46, 47, 165, 166, 167, 168, 185, 186, 187, 188, 189, 190, 191, 192, 193, 194, 195, 196, 197, 198, 199, 200, 201, 202, 203, 204, 205, 206, 207, 208, 209, 210, 211, 212, 213, 214, 215, 216, 217, 218, 219, 220, 221, 222, 223, 224, 301, 302, 303, 304, 332, 352, 353, 354, 355, 356, 357, 358, 359, 360, 361, 362, 363, 364, 365, 366, 367, 368, 369, 370, 371, 412, 413, 414, 415], [1.0, 1.0, 1.0, 1.0, 1.0, 1.0, 1.0, 1.0, 1.0, 1.0, 1.0, 1.0, 1.0, 1.0, 1.0, 1.0, 1.0, 1.0, 1.0, 1.0, 1.0, 1.0, 1.0, 1.0, 1.0, 1.0, 1.0, 1.0, 1.0, 1.0, 1.0, 1.0, 1.0, 1.0, 1.0, 1.0, 1.0, 1.0, 1.0, 1.0, 1.0, 1.0, 1.0, 1.0, 1.0, 1.0, 1.0, 1.0, 1.0, 1.0, 1.0, 1.0, 1.0, 1.0, 1.0, 1.0, 1.0, 1.0, 1.0, 1.0, 1.0, 1.0, 1.0, 1.0, 1.0, 1.0, 1.0, 1.0, 0.5, 0.5, 0.5, 0.5, 1.0, 1.0, 1.0, 1.0, 1.0, 1.0, 1.0, 1.0, 1.0, 1.0, 1.0, 1.0, 1.0, 1.0, 1.0, 1.0, 1.0, 1.0, 1.0, 1.0, 1.0, 0.5, 0.5, 0.5, 0.5]): _vg.add([_i], _w, 'REPLACE')
_vg = ob_cube_001.vertex_groups.new(name='Bone.42')
for _i, _w in zip([20, 21, 22, 23, 91, 92, 93, 94, 95, 96, 97, 98, 103, 104, 105, 106, 111, 117, 130, 136, 137, 138, 139, 141, 142, 143, 144, 150, 151, 156, 157, 158, 159, 160, 161, 162, 163, 164, 269, 271, 272, 274, 275, 277, 278, 280, 309, 310, 311, 312, 313, 314, 315, 316, 317, 318, 319, 320, 321, 329, 335, 337, 338, 339, 340, 341, 343, 344, 348, 349, 396, 397, 398, 399, 420, 421, 422, 423, 424, 425, 426, 427], [1.0, 1.0, 1.0, 1.0, 1.0, 1.0, 1.0, 1.0, 1.0, 1.0, 1.0, 1.0, 1.0, 1.0, 1.0, 1.0, 0.5, 1.0, 0.5, 0.5, 1.0, 0.5, 0.5, 0.5, 0.5, 0.5, 0.5, 0.5, 0.5, 0.5, 1.0, 1.0, 0.5, 1.0, 1.0, 1.0, 1.0, 1.0, 0.5, 0.5, 1.0, 0.5, 1.0, 0.5, 1.0, 1.0, 1.0, 1.0, 1.0, 1.0, 1.0, 1.0, 1.0, 1.0, 1.0, 1.0, 1.0, 1.0, 0.3333, 0.3333, 0.3333, 0.75, 1.0, 1.0, 0.25, 0.75, 0.5, 0.5, 0.5, 0.5, 0.5, 0.5, 0.5, 0.5, 1.0, 1.0, 1.0, 1.0, 1.0, 1.0, 1.0, 1.0]): _vg.add([_i], _w, 'REPLACE')
_vg = ob_cube_001.vertex_groups.new(name='Bone.39')
for _i, _w in zip([12, 13, 14, 15, 20, 21, 22, 23, 71, 72, 73, 74, 75, 76, 77, 78, 173, 174, 175, 176, 269, 270, 271, 272, 273, 274, 275, 276, 277, 278, 279, 280, 281, 282, 283, 284, 285, 286, 287, 288, 289, 290, 291, 292, 317, 318, 319, 320, 326, 396, 397, 398, 399, 400, 401, 402, 403, 404, 405, 406, 407, 424, 425, 426, 427], [1.0, 1.0, 1.0, 1.0, 1.0, 1.0, 1.0, 1.0, 1.0, 1.0, 1.0, 1.0, 1.0, 1.0, 1.0, 1.0, 1.0, 1.0, 1.0, 1.0, 1.0, 1.0, 1.0, 1.0, 1.0, 1.0, 1.0, 1.0, 1.0, 1.0, 1.0, 1.0, 1.0, 1.0, 1.0, 1.0, 1.0, 1.0, 1.0, 1.0, 1.0, 1.0, 1.0, 1.0, 0.5, 0.5, 0.5, 0.5, 1.0, 1.0, 1.0, 1.0, 1.0, 1.0, 1.0, 1.0, 1.0, 1.0, 1.0, 1.0, 1.0, 0.5, 0.5, 0.5, 0.5]): _vg.add([_i], _w, 'REPLACE')
_vg = ob_cube_001.vertex_groups.new(name='Bone.25')
_vg = ob_cube_001.vertex_groups.new(name='Bone.38')
_vg = ob_cube_001.vertex_groups.new(name='Bone.24')
_vg = ob_cube_001.vertex_groups.new(name='Bone.28')
_vg = ob_cube_001.vertex_groups.new(name='Bone.29')
_vg = ob_cube_001.vertex_groups.new(name='Bone.33')
_vg = ob_cube_001.vertex_groups.new(name='Bone.34')
_vg = ob_cube_001.vertex_groups.new(name='Bone.30')
_vg = ob_cube_001.vertex_groups.new(name='Bone.35')
_vg = ob_cube_001.vertex_groups.new(name='Bone.31')
_vg = ob_cube_001.vertex_groups.new(name='Bone.36')
_vg = ob_cube_001.vertex_groups.new(name='Bone.32')
_vg = ob_cube_001.vertex_groups.new(name='Bone.37')
_vg = ob_cube_001.vertex_groups.new(name='Bone.27')
_vg = ob_cube_001.vertex_groups.new(name='Bone.26')
_vg = ob_cube_001.vertex_groups.new(name='Bone.23')
_m = ob_cube_001.modifiers.new('Armature', 'ARMATURE')
_m.object = ob_armature
_m.use_deform_preserve_volume = True

# ---- collection membership
col_collection.objects.link(ob_cube)
col_collection.objects.link(ob_plane)
col_collection.objects.link(ob_plane_001)
col_collection.objects.link(ob_point)
col_collection.objects.link(ob_circle)
col_collection.objects.link(ob_plane_002)
col_collection.objects.link(ob_plane_003)
col_collection.objects.link(ob_plane_004)
col_collection.objects.link(ob_armature)
col_collection.objects.link(ob_cube_001)

# ---- scene / render settings (as saved in the file)
scene.frame_start = 1; scene.frame_end = 250; scene.frame_set(1)
scene.render.engine = 'BLENDER_EEVEE_NEXT'
scene.cycles.sampling_pattern = 'TABULATED_SOBOL'
scene.cycles.use_light_tree = False
scene.view_settings.view_transform = 'Filmic'
bpy.context.view_layer.update()

# ---- added for rendering (the .blend has no active camera): camera
cam_auto = bpy.data.cameras.new('AutoCamera')
cam_auto.lens = 50.0
cam_auto.sensor_width = 36.0
cam_auto.clip_end = 1000.0
ob_auto_camera = bpy.data.objects.new('AutoCamera', cam_auto)
scene.collection.objects.link(ob_auto_camera)
ob_auto_camera.location = (9.22331, -10.9441, 9.12589)
ob_auto_camera.rotation_euler = (1.09748, -7.21219e-08, 0.694738)
scene.camera = ob_auto_camera
bpy.context.view_layer.update()
